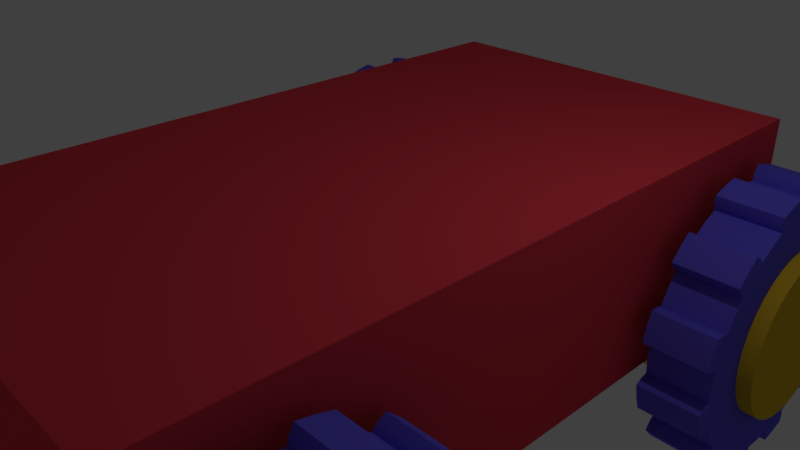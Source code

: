 # Source: CubeCar.blend  (saved by Blender 2.78.0; exported with 4.5.12 LTS)
import bpy
from mathutils import Matrix  # noqa: F401  (used for matrix-valued properties, if any)

bpy.ops.wm.read_factory_settings(use_empty=True)
scene = bpy.context.scene
scene.name = 'Scene'

# ---- collections
col_collection_1 = bpy.data.collections.new('Collection 1'); scene.collection.children.link(col_collection_1)

# ---- materials (node trees are filled in below, after node groups)
mat_material = bpy.data.materials.new('Material')
mat_material.alpha_threshold = 0.0
mat_material.roughness = 0.5
mat_material.line_color = (0.0, 0.0, 0.0, 1.0)
mat_material_002 = bpy.data.materials.new('Material.002')
mat_material_002.alpha_threshold = 0.0
mat_material_002.roughness = 0.5
mat_material_001 = bpy.data.materials.new('Material.001')
mat_material_001.alpha_threshold = 0.0
mat_material_001.roughness = 0.5

# ---- material node trees
mat_material.use_nodes = True; mat_material.node_tree.nodes.clear()
_N = mat_material.node_tree.nodes; _L = mat_material.node_tree.links
n0 = _N.new('ShaderNodeOutputMaterial'); n0.name = 'Material Output'; n0.location = (300, 300)
n1 = _N.new('ShaderNodeBsdfDiffuse'); n1.name = 'Diffuse BSDF'; n1.location = (10, 300)
n1.inputs[0].default_value = (0.8, 0.05414, 0.07534, 1.0)
_L.new(n1.outputs[0], n0.inputs[0])
n0.is_active_output = True
mat_material_002.use_nodes = True; mat_material_002.node_tree.nodes.clear()
_N = mat_material_002.node_tree.nodes; _L = mat_material_002.node_tree.links
n0 = _N.new('ShaderNodeOutputMaterial'); n0.name = 'Material Output'; n0.location = (300, 300)
n1 = _N.new('ShaderNodeBsdfDiffuse'); n1.name = 'Diffuse BSDF'; n1.location = (10, 300)
n1.inputs[0].default_value = (0.8, 0.5119, 0.02959, 1.0)
_L.new(n1.outputs[0], n0.inputs[0])
n0.is_active_output = True
mat_material_001.use_nodes = True; mat_material_001.node_tree.nodes.clear()
_N = mat_material_001.node_tree.nodes; _L = mat_material_001.node_tree.links
n0 = _N.new('ShaderNodeOutputMaterial'); n0.name = 'Material Output'; n0.location = (300, 300)
n1 = _N.new('ShaderNodeBsdfDiffuse'); n1.name = 'Diffuse BSDF'; n1.location = (10, 300)
n1.inputs[0].default_value = (0.1307, 0.1102, 0.8, 1.0)
_L.new(n1.outputs[0], n0.inputs[0])
n0.is_active_output = True

# ---- world
world_world = bpy.data.worlds.new('World'); scene.world = world_world
world_world.color = (0.05088, 0.05088, 0.05088)
world_world.use_sun_shadow = False
world_world.sun_shadow_jitter_overblur = 0.0
world_world.cycles.sampling_method = 'MANUAL'

# ---- cameras
cam_camera = bpy.data.cameras.new('Camera')
cam_camera.clip_end = 100.0
cam_camera.lens = 35.0
cam_camera.sensor_width = 32.0
cam_camera.sensor_height = 18.0
cam_camera.ortho_scale = 7.314
cam_camera.dof.focus_distance = 0.0

# ---- lights
light_lamp = bpy.data.lights.new('Lamp', 'POINT')
light_lamp.transmission_factor = 0.0
light_lamp.cutoff_distance = 30.0
light_lamp.energy = 100.0
light_lamp.shadow_buffer_clip_start = 1.001
light_lamp.shadow_soft_size = 0.1
light_lamp.shadow_maximum_resolution = 0.006
light_lamp.use_absolute_resolution = True

# ---- meshes
me_cube = bpy.data.meshes.new('Cube')
me_cube.from_pydata([(2.812, 5.0, -1.335), (2.812, -5.0, -1.335), (-2.812, -5.0, -1.335), (-2.812, 5.0, -1.335), (2.812, 5.0, 1.335), (2.812, -5.0, 1.335), (-2.812, -5.0, 1.335), (-2.812, 5.0, 1.335)], [], [(0, 1, 2, 3), (4, 7, 6, 5), (0, 4, 5, 1), (1, 5, 6, 2), (2, 6, 7, 3), (4, 0, 3, 7)])
me_cube.materials.append(mat_material)
me_cube.use_remesh_preserve_volume = False
me_cube.use_remesh_preserve_attributes = False
me_cube.use_mirror_vertex_groups = False
me_cube.update()
me_cylinder_002 = bpy.data.meshes.new('Cylinder.002')
me_cylinder_002.from_pydata([(-4.107, 1.179, 2.441e-08), (4.107, 1.179, -1.161e-07), (-4.107, 1.156, -0.2299), (4.107, 1.156, -0.2299), (-4.107, 1.089, -0.451), (4.107, 1.089, -0.451), (-4.107, 0.98, -0.6548), (4.107, 0.98, -0.6548), (-4.107, 0.8334, -0.8334), (4.107, 0.8334, -0.8334), (-4.107, 0.6548, -0.98), (4.107, 0.6548, -0.98), (-4.107, 0.4511, -1.089), (4.107, 0.4511, -1.089), (-4.107, 0.2299, -1.156), (4.107, 0.2299, -1.156), (-4.107, 2.514e-06, -1.179), (4.107, 2.514e-06, -1.179), (-4.107, -0.2299, -1.156), (4.107, -0.2299, -1.156), (-4.107, -0.451, -1.089), (4.107, -0.451, -1.089), (-4.107, -0.6548, -0.98), (4.107, -0.6548, -0.98), (-4.107, -0.8334, -0.8334), (4.107, -0.8334, -0.8334), (-4.107, -0.98, -0.6548), (4.107, -0.98, -0.6548), (-4.107, -1.089, -0.451), (4.107, -1.089, -0.451), (-4.107, -1.156, -0.2299), (4.107, -1.156, -0.2299), (-4.107, -1.179, 4.459e-07), (4.107, -1.179, 3.054e-07), (-4.107, -1.156, 0.2299), (4.107, -1.156, 0.2299), (-4.107, -1.089, 0.4511), (4.107, -1.089, 0.451), (-4.107, -0.98, 0.6548), (4.107, -0.98, 0.6548), (-4.107, -0.8334, 0.8334), (4.107, -0.8334, 0.8334), (-4.107, -0.6548, 0.98), (4.107, -0.6548, 0.98), (-4.107, -0.451, 1.089), (4.107, -0.451, 1.089), (-4.107, -0.2299, 1.156), (4.107, -0.2299, 1.156), (-4.107, 3.563e-06, 1.179), (4.107, 3.563e-06, 1.179), (-4.107, 0.2299, 1.156), (4.107, 0.2299, 1.156), (-4.107, 0.4511, 1.089), (4.107, 0.4511, 1.089), (-4.107, 0.6548, 0.98), (4.107, 0.6548, 0.98), (-4.107, 0.8334, 0.8334), (4.107, 0.8334, 0.8334), (-4.107, 0.98, 0.6548), (4.107, 0.98, 0.6548), (-4.107, 1.089, 0.451), (4.107, 1.089, 0.451), (-4.107, 1.156, 0.2299), (4.107, 1.156, 0.2299)], [], [(0, 1, 3, 2), (2, 3, 5, 4), (4, 5, 7, 6), (6, 7, 9, 8), (8, 9, 11, 10), (10, 11, 13, 12), (12, 13, 15, 14), (14, 15, 17, 16), (16, 17, 19, 18), (18, 19, 21, 20), (20, 21, 23, 22), (22, 23, 25, 24), (24, 25, 27, 26), (26, 27, 29, 28), (28, 29, 31, 30), (30, 31, 33, 32), (32, 33, 35, 34), (34, 35, 37, 36), (36, 37, 39, 38), (38, 39, 41, 40), (40, 41, 43, 42), (42, 43, 45, 44), (44, 45, 47, 46), (46, 47, 49, 48), (48, 49, 51, 50), (50, 51, 53, 52), (52, 53, 55, 54), (54, 55, 57, 56), (56, 57, 59, 58), (58, 59, 61, 60), (3, 1, 63, 61, 59, 57, 55, 53, 51, 49, 47, 45, 43, 41, 39, 37, 35, 33, 31, 29, 27, 25, 23, 21, 19, 17, 15, 13, 11, 9, 7, 5), (60, 61, 63, 62), (62, 63, 1, 0), (0, 2, 4, 6, 8, 10, 12, 14, 16, 18, 20, 22, 24, 26, 28, 30, 32, 34, 36, 38, 40, 42, 44, 46, 48, 50, 52, 54, 56, 58, 60, 62)])
me_cylinder_002.polygons.foreach_set('use_smooth', [True] * 34)
me_cylinder_002.materials.append(mat_material_002)
me_cylinder_002.use_remesh_preserve_volume = False
me_cylinder_002.use_remesh_preserve_attributes = False
me_cylinder_002.use_mirror_vertex_groups = False
me_cylinder_002.update()
me_gear_005 = bpy.data.meshes.new('Gear.005')
me_gear_005.from_pydata([(-0.4342, 8.941e-07, -1.151), (-0.4342, 0.1503, -1.142), (-0.4342, 0.298, -1.112), (-0.4342, 0.4406, -1.064), (-0.4342, 8.941e-07, -1.812), (-0.4342, 0.2365, -1.796), (-0.4342, 0.469, -1.75), (-0.4342, 0.6934, -1.674), (-0.4342, 0.2464, -1.871), (-0.4342, 0.4885, -1.823), (-0.4342, 0.7223, -1.744), (-0.4342, 0.3112, -1.996), (-0.4342, 0.5227, -1.951), (-0.4342, 0.7282, -1.884), (0.4342, 8.941e-07, -1.151), (0.4342, 0.1503, -1.142), (0.4342, 0.298, -1.112), (0.4342, 0.4406, -1.064), (0.4342, 8.941e-07, -1.812), (0.4342, 0.2365, -1.796), (0.4342, 0.469, -1.75), (0.4342, 0.6934, -1.674), (0.4342, 0.2464, -1.871), (0.4342, 0.4885, -1.823), (0.4342, 0.7223, -1.744), (0.4342, 0.3112, -1.996), (0.4342, 0.5227, -1.951), (0.4342, 0.7282, -1.884), (-0.4342, 0.5757, -0.9971), (-0.4342, 0.7009, -0.9134), (-0.4342, 0.8141, -0.8141), (-0.4342, 0.9134, -0.7009), (-0.4342, 0.906, -1.569), (-0.4342, 1.103, -1.438), (-0.4342, 1.281, -1.281), (-0.4342, 1.438, -1.103), (-0.4342, 1.149, -1.497), (-0.4342, 1.335, -1.335), (-0.4342, 1.497, -1.149), (-0.4342, 1.267, -1.573), (-0.4342, 1.428, -1.428), (-0.4342, 1.573, -1.267), (0.4342, 0.5757, -0.9971), (0.4342, 0.7009, -0.9134), (0.4342, 0.8141, -0.8141), (0.4342, 0.9134, -0.7009), (0.4342, 0.906, -1.569), (0.4342, 1.103, -1.438), (0.4342, 1.281, -1.281), (0.4342, 1.438, -1.103), (0.4342, 1.149, -1.497), (0.4342, 1.335, -1.335), (0.4342, 1.497, -1.149), (0.4342, 1.267, -1.573), (0.4342, 1.428, -1.428), (0.4342, 1.573, -1.267), (-0.4342, 0.9971, -0.5757), (-0.4342, 1.064, -0.4406), (-0.4342, 1.112, -0.298), (-0.4342, 1.142, -0.1503), (-0.4342, 1.569, -0.906), (-0.4342, 1.674, -0.6934), (-0.4342, 1.75, -0.469), (-0.4342, 1.796, -0.2365), (-0.4342, 1.744, -0.7223), (-0.4342, 1.823, -0.4885), (-0.4342, 1.871, -0.2464), (-0.4342, 1.884, -0.7282), (-0.4342, 1.951, -0.5227), (-0.4342, 1.996, -0.3112), (0.4342, 0.9971, -0.5757), (0.4342, 1.064, -0.4406), (0.4342, 1.112, -0.298), (0.4342, 1.142, -0.1503), (0.4342, 1.569, -0.906), (0.4342, 1.674, -0.6934), (0.4342, 1.75, -0.469), (0.4342, 1.796, -0.2365), (0.4342, 1.744, -0.7223), (0.4342, 1.823, -0.4885), (0.4342, 1.871, -0.2464), (0.4342, 1.884, -0.7282), (0.4342, 1.951, -0.5227), (0.4342, 1.996, -0.3112), (-0.4342, 1.151, 7.451e-08), (-0.4342, 1.142, 0.1503), (-0.4342, 1.112, 0.298), (-0.4342, 1.064, 0.4406), (-0.4342, 1.812, 7.451e-08), (-0.4342, 1.796, 0.2365), (-0.4342, 1.75, 0.469), (-0.4342, 1.674, 0.6934), (-0.4342, 1.871, 0.2464), (-0.4342, 1.823, 0.4885), (-0.4342, 1.744, 0.7223), (-0.4342, 1.996, 0.3112), (-0.4342, 1.951, 0.5227), (-0.4342, 1.884, 0.7282), (0.4342, 1.151, 7.451e-08), (0.4342, 1.142, 0.1503), (0.4342, 1.112, 0.298), (0.4342, 1.064, 0.4406), (0.4342, 1.812, 7.451e-08), (0.4342, 1.796, 0.2365), (0.4342, 1.75, 0.469), (0.4342, 1.674, 0.6934), (0.4342, 1.871, 0.2464), (0.4342, 1.823, 0.4885), (0.4342, 1.744, 0.7223), (0.4342, 1.996, 0.3112), (0.4342, 1.951, 0.5227), (0.4342, 1.884, 0.7282), (-0.4342, 0.9971, 0.5757), (-0.4342, 0.9134, 0.7009), (-0.4342, 0.8141, 0.8141), (-0.4342, 0.7009, 0.9134), (-0.4342, 1.569, 0.906), (-0.4342, 1.438, 1.103), (-0.4342, 1.281, 1.281), (-0.4342, 1.103, 1.438), (-0.4342, 1.497, 1.149), (-0.4342, 1.335, 1.335), (-0.4342, 1.149, 1.497), (-0.4342, 1.573, 1.267), (-0.4342, 1.428, 1.428), (-0.4342, 1.267, 1.573), (0.4342, 0.9971, 0.5757), (0.4342, 0.9134, 0.7009), (0.4342, 0.8141, 0.8141), (0.4342, 0.7009, 0.9134), (0.4342, 1.569, 0.906), (0.4342, 1.438, 1.103), (0.4342, 1.281, 1.281), (0.4342, 1.103, 1.438), (0.4342, 1.497, 1.149), (0.4342, 1.335, 1.335), (0.4342, 1.149, 1.497), (0.4342, 1.573, 1.267), (0.4342, 1.428, 1.428), (0.4342, 1.267, 1.573), (-0.4342, 0.5757, 0.9971), (-0.4342, 0.4406, 1.064), (-0.4342, 0.298, 1.112), (-0.4342, 0.1503, 1.142), (-0.4342, 0.906, 1.569), (-0.4342, 0.6934, 1.674), (-0.4342, 0.469, 1.75), (-0.4342, 0.2365, 1.796), (-0.4342, 0.7223, 1.744), (-0.4342, 0.4885, 1.823), (-0.4342, 0.2464, 1.871), (-0.4342, 0.7282, 1.884), (-0.4342, 0.5227, 1.951), (-0.4342, 0.3112, 1.996), (0.4342, 0.5757, 0.9971), (0.4342, 0.4406, 1.064), (0.4342, 0.298, 1.112), (0.4342, 0.1503, 1.142), (0.4342, 0.906, 1.569), (0.4342, 0.6934, 1.674), (0.4342, 0.469, 1.75), (0.4342, 0.2365, 1.796), (0.4342, 0.7223, 1.744), (0.4342, 0.4885, 1.823), (0.4342, 0.2464, 1.871), (0.4342, 0.7282, 1.884), (0.4342, 0.5227, 1.951), (0.4342, 0.3112, 1.996), (-0.4342, 8.941e-07, 1.151), (-0.4342, -0.1503, 1.142), (-0.4342, -0.298, 1.112), (-0.4342, -0.4406, 1.064), (-0.4342, 8.941e-07, 1.812), (-0.4342, -0.2365, 1.796), (-0.4342, -0.469, 1.75), (-0.4342, -0.6934, 1.674), (-0.4342, -0.2464, 1.871), (-0.4342, -0.4885, 1.823), (-0.4342, -0.7223, 1.744), (-0.4342, -0.3112, 1.996), (-0.4342, -0.5227, 1.951), (-0.4342, -0.7282, 1.884), (0.4342, 8.941e-07, 1.151), (0.4342, -0.1503, 1.142), (0.4342, -0.298, 1.112), (0.4342, -0.4406, 1.064), (0.4342, 8.941e-07, 1.812), (0.4342, -0.2365, 1.796), (0.4342, -0.469, 1.75), (0.4342, -0.6934, 1.674), (0.4342, -0.2464, 1.871), (0.4342, -0.4885, 1.823), (0.4342, -0.7223, 1.744), (0.4342, -0.3112, 1.996), (0.4342, -0.5227, 1.951), (0.4342, -0.7282, 1.884), (-0.4342, -0.5757, 0.9971), (-0.4342, -0.7009, 0.9134), (-0.4342, -0.8141, 0.8141), (-0.4342, -0.9134, 0.7009), (-0.4342, -0.906, 1.569), (-0.4342, -1.103, 1.438), (-0.4342, -1.281, 1.281), (-0.4342, -1.438, 1.103), (-0.4342, -1.149, 1.497), (-0.4342, -1.335, 1.335), (-0.4342, -1.497, 1.149), (-0.4342, -1.267, 1.573), (-0.4342, -1.428, 1.428), (-0.4342, -1.573, 1.267), (0.4342, -0.5757, 0.9971), (0.4342, -0.7009, 0.9134), (0.4342, -0.8141, 0.8141), (0.4342, -0.9134, 0.7009), (0.4342, -0.906, 1.569), (0.4342, -1.103, 1.438), (0.4342, -1.281, 1.281), (0.4342, -1.438, 1.103), (0.4342, -1.149, 1.497), (0.4342, -1.335, 1.335), (0.4342, -1.497, 1.149), (0.4342, -1.267, 1.573), (0.4342, -1.428, 1.428), (0.4342, -1.573, 1.267), (-0.4342, -0.9971, 0.5757), (-0.4342, -1.064, 0.4406), (-0.4342, -1.112, 0.298), (-0.4342, -1.142, 0.1503), (-0.4342, -1.569, 0.906), (-0.4342, -1.674, 0.6934), (-0.4342, -1.75, 0.469), (-0.4342, -1.796, 0.2365), (-0.4342, -1.744, 0.7223), (-0.4342, -1.823, 0.4885), (-0.4342, -1.871, 0.2464), (-0.4342, -1.884, 0.7282), (-0.4342, -1.951, 0.5227), (-0.4342, -1.996, 0.3112), (0.4342, -0.9971, 0.5757), (0.4342, -1.064, 0.4406), (0.4342, -1.112, 0.298), (0.4342, -1.142, 0.1503), (0.4342, -1.569, 0.906), (0.4342, -1.674, 0.6934), (0.4342, -1.75, 0.469), (0.4342, -1.796, 0.2365), (0.4342, -1.744, 0.7223), (0.4342, -1.823, 0.4885), (0.4342, -1.871, 0.2464), (0.4342, -1.884, 0.7282), (0.4342, -1.951, 0.5227), (0.4342, -1.996, 0.3112), (-0.4342, -1.151, 7.451e-08), (-0.4342, -1.142, -0.1503), (-0.4342, -1.112, -0.298), (-0.4342, -1.064, -0.4406), (-0.4342, -1.812, 7.451e-08), (-0.4342, -1.796, -0.2365), (-0.4342, -1.75, -0.469), (-0.4342, -1.674, -0.6934), (-0.4342, -1.871, -0.2464), (-0.4342, -1.823, -0.4885), (-0.4342, -1.744, -0.7223), (-0.4342, -1.996, -0.3112), (-0.4342, -1.951, -0.5227), (-0.4342, -1.884, -0.7282), (0.4342, -1.151, 7.451e-08), (0.4342, -1.142, -0.1503), (0.4342, -1.112, -0.298), (0.4342, -1.064, -0.4406), (0.4342, -1.812, 7.451e-08), (0.4342, -1.796, -0.2365), (0.4342, -1.75, -0.469), (0.4342, -1.674, -0.6934), (0.4342, -1.871, -0.2464), (0.4342, -1.823, -0.4885), (0.4342, -1.744, -0.7223), (0.4342, -1.996, -0.3112), (0.4342, -1.951, -0.5227), (0.4342, -1.884, -0.7282), (-0.4342, -0.9971, -0.5757), (-0.4342, -0.9134, -0.7009), (-0.4342, -0.8141, -0.8141), (-0.4342, -0.7009, -0.9134), (-0.4342, -1.569, -0.906), (-0.4342, -1.438, -1.103), (-0.4342, -1.281, -1.281), (-0.4342, -1.103, -1.438), (-0.4342, -1.497, -1.149), (-0.4342, -1.335, -1.335), (-0.4342, -1.149, -1.497), (-0.4342, -1.573, -1.267), (-0.4342, -1.428, -1.428), (-0.4342, -1.267, -1.573), (0.4342, -0.9971, -0.5757), (0.4342, -0.9134, -0.7009), (0.4342, -0.8141, -0.8141), (0.4342, -0.7009, -0.9134), (0.4342, -1.569, -0.906), (0.4342, -1.438, -1.103), (0.4342, -1.281, -1.281), (0.4342, -1.103, -1.438), (0.4342, -1.497, -1.149), (0.4342, -1.335, -1.335), (0.4342, -1.149, -1.497), (0.4342, -1.573, -1.267), (0.4342, -1.428, -1.428), (0.4342, -1.267, -1.573), (-0.4342, -0.5757, -0.9971), (-0.4342, -0.4406, -1.064), (-0.4342, -0.298, -1.112), (-0.4342, -0.1503, -1.142), (-0.4342, -0.906, -1.569), (-0.4342, -0.6934, -1.674), (-0.4342, -0.469, -1.75), (-0.4342, -0.2365, -1.796), (-0.4342, -0.7223, -1.744), (-0.4342, -0.4885, -1.823), (-0.4342, -0.2464, -1.871), (-0.4342, -0.7282, -1.884), (-0.4342, -0.5227, -1.951), (-0.4342, -0.3112, -1.996), (0.4342, -0.5757, -0.9971), (0.4342, -0.4406, -1.064), (0.4342, -0.298, -1.112), (0.4342, -0.1503, -1.142), (0.4342, -0.906, -1.569), (0.4342, -0.6934, -1.674), (0.4342, -0.469, -1.75), (0.4342, -0.2365, -1.796), (0.4342, -0.7223, -1.744), (0.4342, -0.4885, -1.823), (0.4342, -0.2464, -1.871), (0.4342, -0.7282, -1.884), (0.4342, -0.5227, -1.951), (0.4342, -0.3112, -1.996)], [], [(4, 0, 1, 5), (5, 1, 2, 6), (6, 2, 3, 7), (8, 5, 6, 9), (9, 6, 7, 10), (11, 8, 9, 12), (12, 9, 10, 13), (14, 18, 19, 15), (15, 19, 20, 16), (16, 20, 21, 17), (19, 22, 23, 20), (20, 23, 24, 21), (22, 25, 26, 23), (23, 26, 27, 24), (18, 4, 5, 19), (19, 5, 8, 22), (22, 8, 11, 25), (25, 11, 12, 26), (26, 12, 13, 27), (27, 13, 10, 24), (24, 10, 7, 21), (32, 28, 29, 33), (33, 29, 30, 34), (34, 30, 31, 35), (36, 33, 34, 37), (37, 34, 35, 38), (39, 36, 37, 40), (40, 37, 38, 41), (42, 46, 47, 43), (43, 47, 48, 44), (44, 48, 49, 45), (47, 50, 51, 48), (48, 51, 52, 49), (50, 53, 54, 51), (51, 54, 55, 52), (46, 32, 33, 47), (47, 33, 36, 50), (50, 36, 39, 53), (53, 39, 40, 54), (54, 40, 41, 55), (55, 41, 38, 52), (52, 38, 35, 49), (3, 28, 32, 7), (7, 32, 46, 21), (21, 46, 42, 17), (60, 56, 57, 61), (61, 57, 58, 62), (62, 58, 59, 63), (64, 61, 62, 65), (65, 62, 63, 66), (67, 64, 65, 68), (68, 65, 66, 69), (70, 74, 75, 71), (71, 75, 76, 72), (72, 76, 77, 73), (75, 78, 79, 76), (76, 79, 80, 77), (78, 81, 82, 79), (79, 82, 83, 80), (74, 60, 61, 75), (75, 61, 64, 78), (78, 64, 67, 81), (81, 67, 68, 82), (82, 68, 69, 83), (83, 69, 66, 80), (80, 66, 63, 77), (31, 56, 60, 35), (35, 60, 74, 49), (49, 74, 70, 45), (88, 84, 85, 89), (89, 85, 86, 90), (90, 86, 87, 91), (92, 89, 90, 93), (93, 90, 91, 94), (95, 92, 93, 96), (96, 93, 94, 97), (98, 102, 103, 99), (99, 103, 104, 100), (100, 104, 105, 101), (103, 106, 107, 104), (104, 107, 108, 105), (106, 109, 110, 107), (107, 110, 111, 108), (102, 88, 89, 103), (103, 89, 92, 106), (106, 92, 95, 109), (109, 95, 96, 110), (110, 96, 97, 111), (111, 97, 94, 108), (108, 94, 91, 105), (59, 84, 88, 63), (63, 88, 102, 77), (77, 102, 98, 73), (116, 112, 113, 117), (117, 113, 114, 118), (118, 114, 115, 119), (120, 117, 118, 121), (121, 118, 119, 122), (123, 120, 121, 124), (124, 121, 122, 125), (126, 130, 131, 127), (127, 131, 132, 128), (128, 132, 133, 129), (131, 134, 135, 132), (132, 135, 136, 133), (134, 137, 138, 135), (135, 138, 139, 136), (130, 116, 117, 131), (131, 117, 120, 134), (134, 120, 123, 137), (137, 123, 124, 138), (138, 124, 125, 139), (139, 125, 122, 136), (136, 122, 119, 133), (87, 112, 116, 91), (91, 116, 130, 105), (105, 130, 126, 101), (144, 140, 141, 145), (145, 141, 142, 146), (146, 142, 143, 147), (148, 145, 146, 149), (149, 146, 147, 150), (151, 148, 149, 152), (152, 149, 150, 153), (154, 158, 159, 155), (155, 159, 160, 156), (156, 160, 161, 157), (159, 162, 163, 160), (160, 163, 164, 161), (162, 165, 166, 163), (163, 166, 167, 164), (158, 144, 145, 159), (159, 145, 148, 162), (162, 148, 151, 165), (165, 151, 152, 166), (166, 152, 153, 167), (167, 153, 150, 164), (164, 150, 147, 161), (115, 140, 144, 119), (119, 144, 158, 133), (133, 158, 154, 129), (172, 168, 169, 173), (173, 169, 170, 174), (174, 170, 171, 175), (176, 173, 174, 177), (177, 174, 175, 178), (179, 176, 177, 180), (180, 177, 178, 181), (182, 186, 187, 183), (183, 187, 188, 184), (184, 188, 189, 185), (187, 190, 191, 188), (188, 191, 192, 189), (190, 193, 194, 191), (191, 194, 195, 192), (186, 172, 173, 187), (187, 173, 176, 190), (190, 176, 179, 193), (193, 179, 180, 194), (194, 180, 181, 195), (195, 181, 178, 192), (192, 178, 175, 189), (143, 168, 172, 147), (147, 172, 186, 161), (161, 186, 182, 157), (200, 196, 197, 201), (201, 197, 198, 202), (202, 198, 199, 203), (204, 201, 202, 205), (205, 202, 203, 206), (207, 204, 205, 208), (208, 205, 206, 209), (210, 214, 215, 211), (211, 215, 216, 212), (212, 216, 217, 213), (215, 218, 219, 216), (216, 219, 220, 217), (218, 221, 222, 219), (219, 222, 223, 220), (214, 200, 201, 215), (215, 201, 204, 218), (218, 204, 207, 221), (221, 207, 208, 222), (222, 208, 209, 223), (223, 209, 206, 220), (220, 206, 203, 217), (171, 196, 200, 175), (175, 200, 214, 189), (189, 214, 210, 185), (228, 224, 225, 229), (229, 225, 226, 230), (230, 226, 227, 231), (232, 229, 230, 233), (233, 230, 231, 234), (235, 232, 233, 236), (236, 233, 234, 237), (238, 242, 243, 239), (239, 243, 244, 240), (240, 244, 245, 241), (243, 246, 247, 244), (244, 247, 248, 245), (246, 249, 250, 247), (247, 250, 251, 248), (242, 228, 229, 243), (243, 229, 232, 246), (246, 232, 235, 249), (249, 235, 236, 250), (250, 236, 237, 251), (251, 237, 234, 248), (248, 234, 231, 245), (199, 224, 228, 203), (203, 228, 242, 217), (217, 242, 238, 213), (256, 252, 253, 257), (257, 253, 254, 258), (258, 254, 255, 259), (260, 257, 258, 261), (261, 258, 259, 262), (263, 260, 261, 264), (264, 261, 262, 265), (266, 270, 271, 267), (267, 271, 272, 268), (268, 272, 273, 269), (271, 274, 275, 272), (272, 275, 276, 273), (274, 277, 278, 275), (275, 278, 279, 276), (270, 256, 257, 271), (271, 257, 260, 274), (274, 260, 263, 277), (277, 263, 264, 278), (278, 264, 265, 279), (279, 265, 262, 276), (276, 262, 259, 273), (227, 252, 256, 231), (231, 256, 270, 245), (245, 270, 266, 241), (284, 280, 281, 285), (285, 281, 282, 286), (286, 282, 283, 287), (288, 285, 286, 289), (289, 286, 287, 290), (291, 288, 289, 292), (292, 289, 290, 293), (294, 298, 299, 295), (295, 299, 300, 296), (296, 300, 301, 297), (299, 302, 303, 300), (300, 303, 304, 301), (302, 305, 306, 303), (303, 306, 307, 304), (298, 284, 285, 299), (299, 285, 288, 302), (302, 288, 291, 305), (305, 291, 292, 306), (306, 292, 293, 307), (307, 293, 290, 304), (304, 290, 287, 301), (255, 280, 284, 259), (259, 284, 298, 273), (273, 298, 294, 269), (312, 308, 309, 313), (313, 309, 310, 314), (314, 310, 311, 315), (316, 313, 314, 317), (317, 314, 315, 318), (319, 316, 317, 320), (320, 317, 318, 321), (322, 326, 327, 323), (323, 327, 328, 324), (324, 328, 329, 325), (327, 330, 331, 328), (328, 331, 332, 329), (330, 333, 334, 331), (331, 334, 335, 332), (326, 312, 313, 327), (327, 313, 316, 330), (330, 316, 319, 333), (333, 319, 320, 334), (334, 320, 321, 335), (335, 321, 318, 332), (332, 318, 315, 329), (283, 308, 312, 287), (287, 312, 326, 301), (301, 326, 322, 297), (311, 0, 4, 315), (315, 4, 18, 329), (329, 18, 14, 325)])
me_gear_005.polygons.foreach_set('use_smooth', [True] * 288)
me_gear_005.materials.append(mat_material_001)
me_gear_005.use_remesh_preserve_volume = False
me_gear_005.use_remesh_preserve_attributes = False
me_gear_005.use_mirror_vertex_groups = False
me_gear_005.update()
me_gear_004 = bpy.data.meshes.new('Gear.004')
me_gear_004.from_pydata([(-0.4342, 8.941e-07, -1.151), (-0.4342, 0.1503, -1.142), (-0.4342, 0.298, -1.112), (-0.4342, 0.4406, -1.064), (-0.4342, 8.941e-07, -1.812), (-0.4342, 0.2365, -1.796), (-0.4342, 0.469, -1.75), (-0.4342, 0.6934, -1.674), (-0.4342, 0.2464, -1.871), (-0.4342, 0.4885, -1.823), (-0.4342, 0.7223, -1.744), (-0.4342, 0.3112, -1.996), (-0.4342, 0.5227, -1.951), (-0.4342, 0.7282, -1.884), (0.4342, 8.941e-07, -1.151), (0.4342, 0.1503, -1.142), (0.4342, 0.298, -1.112), (0.4342, 0.4406, -1.064), (0.4342, 8.941e-07, -1.812), (0.4342, 0.2365, -1.796), (0.4342, 0.469, -1.75), (0.4342, 0.6934, -1.674), (0.4342, 0.2464, -1.871), (0.4342, 0.4885, -1.823), (0.4342, 0.7223, -1.744), (0.4342, 0.3112, -1.996), (0.4342, 0.5227, -1.951), (0.4342, 0.7282, -1.884), (-0.4342, 0.5757, -0.9971), (-0.4342, 0.7009, -0.9134), (-0.4342, 0.8141, -0.8141), (-0.4342, 0.9134, -0.7009), (-0.4342, 0.906, -1.569), (-0.4342, 1.103, -1.438), (-0.4342, 1.281, -1.281), (-0.4342, 1.438, -1.103), (-0.4342, 1.149, -1.497), (-0.4342, 1.335, -1.335), (-0.4342, 1.497, -1.149), (-0.4342, 1.267, -1.573), (-0.4342, 1.428, -1.428), (-0.4342, 1.573, -1.267), (0.4342, 0.5757, -0.9971), (0.4342, 0.7009, -0.9134), (0.4342, 0.8141, -0.8141), (0.4342, 0.9134, -0.7009), (0.4342, 0.906, -1.569), (0.4342, 1.103, -1.438), (0.4342, 1.281, -1.281), (0.4342, 1.438, -1.103), (0.4342, 1.149, -1.497), (0.4342, 1.335, -1.335), (0.4342, 1.497, -1.149), (0.4342, 1.267, -1.573), (0.4342, 1.428, -1.428), (0.4342, 1.573, -1.267), (-0.4342, 0.9971, -0.5757), (-0.4342, 1.064, -0.4406), (-0.4342, 1.112, -0.298), (-0.4342, 1.142, -0.1503), (-0.4342, 1.569, -0.906), (-0.4342, 1.674, -0.6934), (-0.4342, 1.75, -0.469), (-0.4342, 1.796, -0.2365), (-0.4342, 1.744, -0.7223), (-0.4342, 1.823, -0.4885), (-0.4342, 1.871, -0.2464), (-0.4342, 1.884, -0.7282), (-0.4342, 1.951, -0.5227), (-0.4342, 1.996, -0.3112), (0.4342, 0.9971, -0.5757), (0.4342, 1.064, -0.4406), (0.4342, 1.112, -0.298), (0.4342, 1.142, -0.1503), (0.4342, 1.569, -0.906), (0.4342, 1.674, -0.6934), (0.4342, 1.75, -0.469), (0.4342, 1.796, -0.2365), (0.4342, 1.744, -0.7223), (0.4342, 1.823, -0.4885), (0.4342, 1.871, -0.2464), (0.4342, 1.884, -0.7282), (0.4342, 1.951, -0.5227), (0.4342, 1.996, -0.3112), (-0.4342, 1.151, 7.451e-08), (-0.4342, 1.142, 0.1503), (-0.4342, 1.112, 0.298), (-0.4342, 1.064, 0.4406), (-0.4342, 1.812, 7.451e-08), (-0.4342, 1.796, 0.2365), (-0.4342, 1.75, 0.469), (-0.4342, 1.674, 0.6934), (-0.4342, 1.871, 0.2464), (-0.4342, 1.823, 0.4885), (-0.4342, 1.744, 0.7223), (-0.4342, 1.996, 0.3112), (-0.4342, 1.951, 0.5227), (-0.4342, 1.884, 0.7282), (0.4342, 1.151, 7.451e-08), (0.4342, 1.142, 0.1503), (0.4342, 1.112, 0.298), (0.4342, 1.064, 0.4406), (0.4342, 1.812, 7.451e-08), (0.4342, 1.796, 0.2365), (0.4342, 1.75, 0.469), (0.4342, 1.674, 0.6934), (0.4342, 1.871, 0.2464), (0.4342, 1.823, 0.4885), (0.4342, 1.744, 0.7223), (0.4342, 1.996, 0.3112), (0.4342, 1.951, 0.5227), (0.4342, 1.884, 0.7282), (-0.4342, 0.9971, 0.5757), (-0.4342, 0.9134, 0.7009), (-0.4342, 0.8141, 0.8141), (-0.4342, 0.7009, 0.9134), (-0.4342, 1.569, 0.906), (-0.4342, 1.438, 1.103), (-0.4342, 1.281, 1.281), (-0.4342, 1.103, 1.438), (-0.4342, 1.497, 1.149), (-0.4342, 1.335, 1.335), (-0.4342, 1.149, 1.497), (-0.4342, 1.573, 1.267), (-0.4342, 1.428, 1.428), (-0.4342, 1.267, 1.573), (0.4342, 0.9971, 0.5757), (0.4342, 0.9134, 0.7009), (0.4342, 0.8141, 0.8141), (0.4342, 0.7009, 0.9134), (0.4342, 1.569, 0.906), (0.4342, 1.438, 1.103), (0.4342, 1.281, 1.281), (0.4342, 1.103, 1.438), (0.4342, 1.497, 1.149), (0.4342, 1.335, 1.335), (0.4342, 1.149, 1.497), (0.4342, 1.573, 1.267), (0.4342, 1.428, 1.428), (0.4342, 1.267, 1.573), (-0.4342, 0.5757, 0.9971), (-0.4342, 0.4406, 1.064), (-0.4342, 0.298, 1.112), (-0.4342, 0.1503, 1.142), (-0.4342, 0.906, 1.569), (-0.4342, 0.6934, 1.674), (-0.4342, 0.469, 1.75), (-0.4342, 0.2365, 1.796), (-0.4342, 0.7223, 1.744), (-0.4342, 0.4885, 1.823), (-0.4342, 0.2464, 1.871), (-0.4342, 0.7282, 1.884), (-0.4342, 0.5227, 1.951), (-0.4342, 0.3112, 1.996), (0.4342, 0.5757, 0.9971), (0.4342, 0.4406, 1.064), (0.4342, 0.298, 1.112), (0.4342, 0.1503, 1.142), (0.4342, 0.906, 1.569), (0.4342, 0.6934, 1.674), (0.4342, 0.469, 1.75), (0.4342, 0.2365, 1.796), (0.4342, 0.7223, 1.744), (0.4342, 0.4885, 1.823), (0.4342, 0.2464, 1.871), (0.4342, 0.7282, 1.884), (0.4342, 0.5227, 1.951), (0.4342, 0.3112, 1.996), (-0.4342, 8.941e-07, 1.151), (-0.4342, -0.1503, 1.142), (-0.4342, -0.298, 1.112), (-0.4342, -0.4406, 1.064), (-0.4342, 8.941e-07, 1.812), (-0.4342, -0.2365, 1.796), (-0.4342, -0.469, 1.75), (-0.4342, -0.6934, 1.674), (-0.4342, -0.2464, 1.871), (-0.4342, -0.4885, 1.823), (-0.4342, -0.7223, 1.744), (-0.4342, -0.3112, 1.996), (-0.4342, -0.5227, 1.951), (-0.4342, -0.7282, 1.884), (0.4342, 8.941e-07, 1.151), (0.4342, -0.1503, 1.142), (0.4342, -0.298, 1.112), (0.4342, -0.4406, 1.064), (0.4342, 8.941e-07, 1.812), (0.4342, -0.2365, 1.796), (0.4342, -0.469, 1.75), (0.4342, -0.6934, 1.674), (0.4342, -0.2464, 1.871), (0.4342, -0.4885, 1.823), (0.4342, -0.7223, 1.744), (0.4342, -0.3112, 1.996), (0.4342, -0.5227, 1.951), (0.4342, -0.7282, 1.884), (-0.4342, -0.5757, 0.9971), (-0.4342, -0.7009, 0.9134), (-0.4342, -0.8141, 0.8141), (-0.4342, -0.9134, 0.7009), (-0.4342, -0.906, 1.569), (-0.4342, -1.103, 1.438), (-0.4342, -1.281, 1.281), (-0.4342, -1.438, 1.103), (-0.4342, -1.149, 1.497), (-0.4342, -1.335, 1.335), (-0.4342, -1.497, 1.149), (-0.4342, -1.267, 1.573), (-0.4342, -1.428, 1.428), (-0.4342, -1.573, 1.267), (0.4342, -0.5757, 0.9971), (0.4342, -0.7009, 0.9134), (0.4342, -0.8141, 0.8141), (0.4342, -0.9134, 0.7009), (0.4342, -0.906, 1.569), (0.4342, -1.103, 1.438), (0.4342, -1.281, 1.281), (0.4342, -1.438, 1.103), (0.4342, -1.149, 1.497), (0.4342, -1.335, 1.335), (0.4342, -1.497, 1.149), (0.4342, -1.267, 1.573), (0.4342, -1.428, 1.428), (0.4342, -1.573, 1.267), (-0.4342, -0.9971, 0.5757), (-0.4342, -1.064, 0.4406), (-0.4342, -1.112, 0.298), (-0.4342, -1.142, 0.1503), (-0.4342, -1.569, 0.906), (-0.4342, -1.674, 0.6934), (-0.4342, -1.75, 0.469), (-0.4342, -1.796, 0.2365), (-0.4342, -1.744, 0.7223), (-0.4342, -1.823, 0.4885), (-0.4342, -1.871, 0.2464), (-0.4342, -1.884, 0.7282), (-0.4342, -1.951, 0.5227), (-0.4342, -1.996, 0.3112), (0.4342, -0.9971, 0.5757), (0.4342, -1.064, 0.4406), (0.4342, -1.112, 0.298), (0.4342, -1.142, 0.1503), (0.4342, -1.569, 0.906), (0.4342, -1.674, 0.6934), (0.4342, -1.75, 0.469), (0.4342, -1.796, 0.2365), (0.4342, -1.744, 0.7223), (0.4342, -1.823, 0.4885), (0.4342, -1.871, 0.2464), (0.4342, -1.884, 0.7282), (0.4342, -1.951, 0.5227), (0.4342, -1.996, 0.3112), (-0.4342, -1.151, 7.451e-08), (-0.4342, -1.142, -0.1503), (-0.4342, -1.112, -0.298), (-0.4342, -1.064, -0.4406), (-0.4342, -1.812, 7.451e-08), (-0.4342, -1.796, -0.2365), (-0.4342, -1.75, -0.469), (-0.4342, -1.674, -0.6934), (-0.4342, -1.871, -0.2464), (-0.4342, -1.823, -0.4885), (-0.4342, -1.744, -0.7223), (-0.4342, -1.996, -0.3112), (-0.4342, -1.951, -0.5227), (-0.4342, -1.884, -0.7282), (0.4342, -1.151, 7.451e-08), (0.4342, -1.142, -0.1503), (0.4342, -1.112, -0.298), (0.4342, -1.064, -0.4406), (0.4342, -1.812, 7.451e-08), (0.4342, -1.796, -0.2365), (0.4342, -1.75, -0.469), (0.4342, -1.674, -0.6934), (0.4342, -1.871, -0.2464), (0.4342, -1.823, -0.4885), (0.4342, -1.744, -0.7223), (0.4342, -1.996, -0.3112), (0.4342, -1.951, -0.5227), (0.4342, -1.884, -0.7282), (-0.4342, -0.9971, -0.5757), (-0.4342, -0.9134, -0.7009), (-0.4342, -0.8141, -0.8141), (-0.4342, -0.7009, -0.9134), (-0.4342, -1.569, -0.906), (-0.4342, -1.438, -1.103), (-0.4342, -1.281, -1.281), (-0.4342, -1.103, -1.438), (-0.4342, -1.497, -1.149), (-0.4342, -1.335, -1.335), (-0.4342, -1.149, -1.497), (-0.4342, -1.573, -1.267), (-0.4342, -1.428, -1.428), (-0.4342, -1.267, -1.573), (0.4342, -0.9971, -0.5757), (0.4342, -0.9134, -0.7009), (0.4342, -0.8141, -0.8141), (0.4342, -0.7009, -0.9134), (0.4342, -1.569, -0.906), (0.4342, -1.438, -1.103), (0.4342, -1.281, -1.281), (0.4342, -1.103, -1.438), (0.4342, -1.497, -1.149), (0.4342, -1.335, -1.335), (0.4342, -1.149, -1.497), (0.4342, -1.573, -1.267), (0.4342, -1.428, -1.428), (0.4342, -1.267, -1.573), (-0.4342, -0.5757, -0.9971), (-0.4342, -0.4406, -1.064), (-0.4342, -0.298, -1.112), (-0.4342, -0.1503, -1.142), (-0.4342, -0.906, -1.569), (-0.4342, -0.6934, -1.674), (-0.4342, -0.469, -1.75), (-0.4342, -0.2365, -1.796), (-0.4342, -0.7223, -1.744), (-0.4342, -0.4885, -1.823), (-0.4342, -0.2464, -1.871), (-0.4342, -0.7282, -1.884), (-0.4342, -0.5227, -1.951), (-0.4342, -0.3112, -1.996), (0.4342, -0.5757, -0.9971), (0.4342, -0.4406, -1.064), (0.4342, -0.298, -1.112), (0.4342, -0.1503, -1.142), (0.4342, -0.906, -1.569), (0.4342, -0.6934, -1.674), (0.4342, -0.469, -1.75), (0.4342, -0.2365, -1.796), (0.4342, -0.7223, -1.744), (0.4342, -0.4885, -1.823), (0.4342, -0.2464, -1.871), (0.4342, -0.7282, -1.884), (0.4342, -0.5227, -1.951), (0.4342, -0.3112, -1.996)], [], [(4, 0, 1, 5), (5, 1, 2, 6), (6, 2, 3, 7), (8, 5, 6, 9), (9, 6, 7, 10), (11, 8, 9, 12), (12, 9, 10, 13), (14, 18, 19, 15), (15, 19, 20, 16), (16, 20, 21, 17), (19, 22, 23, 20), (20, 23, 24, 21), (22, 25, 26, 23), (23, 26, 27, 24), (18, 4, 5, 19), (19, 5, 8, 22), (22, 8, 11, 25), (25, 11, 12, 26), (26, 12, 13, 27), (27, 13, 10, 24), (24, 10, 7, 21), (32, 28, 29, 33), (33, 29, 30, 34), (34, 30, 31, 35), (36, 33, 34, 37), (37, 34, 35, 38), (39, 36, 37, 40), (40, 37, 38, 41), (42, 46, 47, 43), (43, 47, 48, 44), (44, 48, 49, 45), (47, 50, 51, 48), (48, 51, 52, 49), (50, 53, 54, 51), (51, 54, 55, 52), (46, 32, 33, 47), (47, 33, 36, 50), (50, 36, 39, 53), (53, 39, 40, 54), (54, 40, 41, 55), (55, 41, 38, 52), (52, 38, 35, 49), (3, 28, 32, 7), (7, 32, 46, 21), (21, 46, 42, 17), (60, 56, 57, 61), (61, 57, 58, 62), (62, 58, 59, 63), (64, 61, 62, 65), (65, 62, 63, 66), (67, 64, 65, 68), (68, 65, 66, 69), (70, 74, 75, 71), (71, 75, 76, 72), (72, 76, 77, 73), (75, 78, 79, 76), (76, 79, 80, 77), (78, 81, 82, 79), (79, 82, 83, 80), (74, 60, 61, 75), (75, 61, 64, 78), (78, 64, 67, 81), (81, 67, 68, 82), (82, 68, 69, 83), (83, 69, 66, 80), (80, 66, 63, 77), (31, 56, 60, 35), (35, 60, 74, 49), (49, 74, 70, 45), (88, 84, 85, 89), (89, 85, 86, 90), (90, 86, 87, 91), (92, 89, 90, 93), (93, 90, 91, 94), (95, 92, 93, 96), (96, 93, 94, 97), (98, 102, 103, 99), (99, 103, 104, 100), (100, 104, 105, 101), (103, 106, 107, 104), (104, 107, 108, 105), (106, 109, 110, 107), (107, 110, 111, 108), (102, 88, 89, 103), (103, 89, 92, 106), (106, 92, 95, 109), (109, 95, 96, 110), (110, 96, 97, 111), (111, 97, 94, 108), (108, 94, 91, 105), (59, 84, 88, 63), (63, 88, 102, 77), (77, 102, 98, 73), (116, 112, 113, 117), (117, 113, 114, 118), (118, 114, 115, 119), (120, 117, 118, 121), (121, 118, 119, 122), (123, 120, 121, 124), (124, 121, 122, 125), (126, 130, 131, 127), (127, 131, 132, 128), (128, 132, 133, 129), (131, 134, 135, 132), (132, 135, 136, 133), (134, 137, 138, 135), (135, 138, 139, 136), (130, 116, 117, 131), (131, 117, 120, 134), (134, 120, 123, 137), (137, 123, 124, 138), (138, 124, 125, 139), (139, 125, 122, 136), (136, 122, 119, 133), (87, 112, 116, 91), (91, 116, 130, 105), (105, 130, 126, 101), (144, 140, 141, 145), (145, 141, 142, 146), (146, 142, 143, 147), (148, 145, 146, 149), (149, 146, 147, 150), (151, 148, 149, 152), (152, 149, 150, 153), (154, 158, 159, 155), (155, 159, 160, 156), (156, 160, 161, 157), (159, 162, 163, 160), (160, 163, 164, 161), (162, 165, 166, 163), (163, 166, 167, 164), (158, 144, 145, 159), (159, 145, 148, 162), (162, 148, 151, 165), (165, 151, 152, 166), (166, 152, 153, 167), (167, 153, 150, 164), (164, 150, 147, 161), (115, 140, 144, 119), (119, 144, 158, 133), (133, 158, 154, 129), (172, 168, 169, 173), (173, 169, 170, 174), (174, 170, 171, 175), (176, 173, 174, 177), (177, 174, 175, 178), (179, 176, 177, 180), (180, 177, 178, 181), (182, 186, 187, 183), (183, 187, 188, 184), (184, 188, 189, 185), (187, 190, 191, 188), (188, 191, 192, 189), (190, 193, 194, 191), (191, 194, 195, 192), (186, 172, 173, 187), (187, 173, 176, 190), (190, 176, 179, 193), (193, 179, 180, 194), (194, 180, 181, 195), (195, 181, 178, 192), (192, 178, 175, 189), (143, 168, 172, 147), (147, 172, 186, 161), (161, 186, 182, 157), (200, 196, 197, 201), (201, 197, 198, 202), (202, 198, 199, 203), (204, 201, 202, 205), (205, 202, 203, 206), (207, 204, 205, 208), (208, 205, 206, 209), (210, 214, 215, 211), (211, 215, 216, 212), (212, 216, 217, 213), (215, 218, 219, 216), (216, 219, 220, 217), (218, 221, 222, 219), (219, 222, 223, 220), (214, 200, 201, 215), (215, 201, 204, 218), (218, 204, 207, 221), (221, 207, 208, 222), (222, 208, 209, 223), (223, 209, 206, 220), (220, 206, 203, 217), (171, 196, 200, 175), (175, 200, 214, 189), (189, 214, 210, 185), (228, 224, 225, 229), (229, 225, 226, 230), (230, 226, 227, 231), (232, 229, 230, 233), (233, 230, 231, 234), (235, 232, 233, 236), (236, 233, 234, 237), (238, 242, 243, 239), (239, 243, 244, 240), (240, 244, 245, 241), (243, 246, 247, 244), (244, 247, 248, 245), (246, 249, 250, 247), (247, 250, 251, 248), (242, 228, 229, 243), (243, 229, 232, 246), (246, 232, 235, 249), (249, 235, 236, 250), (250, 236, 237, 251), (251, 237, 234, 248), (248, 234, 231, 245), (199, 224, 228, 203), (203, 228, 242, 217), (217, 242, 238, 213), (256, 252, 253, 257), (257, 253, 254, 258), (258, 254, 255, 259), (260, 257, 258, 261), (261, 258, 259, 262), (263, 260, 261, 264), (264, 261, 262, 265), (266, 270, 271, 267), (267, 271, 272, 268), (268, 272, 273, 269), (271, 274, 275, 272), (272, 275, 276, 273), (274, 277, 278, 275), (275, 278, 279, 276), (270, 256, 257, 271), (271, 257, 260, 274), (274, 260, 263, 277), (277, 263, 264, 278), (278, 264, 265, 279), (279, 265, 262, 276), (276, 262, 259, 273), (227, 252, 256, 231), (231, 256, 270, 245), (245, 270, 266, 241), (284, 280, 281, 285), (285, 281, 282, 286), (286, 282, 283, 287), (288, 285, 286, 289), (289, 286, 287, 290), (291, 288, 289, 292), (292, 289, 290, 293), (294, 298, 299, 295), (295, 299, 300, 296), (296, 300, 301, 297), (299, 302, 303, 300), (300, 303, 304, 301), (302, 305, 306, 303), (303, 306, 307, 304), (298, 284, 285, 299), (299, 285, 288, 302), (302, 288, 291, 305), (305, 291, 292, 306), (306, 292, 293, 307), (307, 293, 290, 304), (304, 290, 287, 301), (255, 280, 284, 259), (259, 284, 298, 273), (273, 298, 294, 269), (312, 308, 309, 313), (313, 309, 310, 314), (314, 310, 311, 315), (316, 313, 314, 317), (317, 314, 315, 318), (319, 316, 317, 320), (320, 317, 318, 321), (322, 326, 327, 323), (323, 327, 328, 324), (324, 328, 329, 325), (327, 330, 331, 328), (328, 331, 332, 329), (330, 333, 334, 331), (331, 334, 335, 332), (326, 312, 313, 327), (327, 313, 316, 330), (330, 316, 319, 333), (333, 319, 320, 334), (334, 320, 321, 335), (335, 321, 318, 332), (332, 318, 315, 329), (283, 308, 312, 287), (287, 312, 326, 301), (301, 326, 322, 297), (311, 0, 4, 315), (315, 4, 18, 329), (329, 18, 14, 325)])
me_gear_004.polygons.foreach_set('use_smooth', [True] * 288)
me_gear_004.materials.append(mat_material_001)
me_gear_004.use_remesh_preserve_volume = False
me_gear_004.use_remesh_preserve_attributes = False
me_gear_004.use_mirror_vertex_groups = False
me_gear_004.update()
me_cylinder = bpy.data.meshes.new('Cylinder')
me_cylinder.from_pydata([(-4.107, 1.179, 2.441e-08), (4.107, 1.179, -1.161e-07), (-4.107, 1.156, -0.2299), (4.107, 1.156, -0.2299), (-4.107, 1.089, -0.451), (4.107, 1.089, -0.451), (-4.107, 0.98, -0.6548), (4.107, 0.98, -0.6548), (-4.107, 0.8334, -0.8334), (4.107, 0.8334, -0.8334), (-4.107, 0.6548, -0.98), (4.107, 0.6548, -0.98), (-4.107, 0.4511, -1.089), (4.107, 0.4511, -1.089), (-4.107, 0.2299, -1.156), (4.107, 0.2299, -1.156), (-4.107, 2.514e-06, -1.179), (4.107, 2.514e-06, -1.179), (-4.107, -0.2299, -1.156), (4.107, -0.2299, -1.156), (-4.107, -0.451, -1.089), (4.107, -0.451, -1.089), (-4.107, -0.6548, -0.98), (4.107, -0.6548, -0.98), (-4.107, -0.8334, -0.8334), (4.107, -0.8334, -0.8334), (-4.107, -0.98, -0.6548), (4.107, -0.98, -0.6548), (-4.107, -1.089, -0.451), (4.107, -1.089, -0.451), (-4.107, -1.156, -0.2299), (4.107, -1.156, -0.2299), (-4.107, -1.179, 4.459e-07), (4.107, -1.179, 3.054e-07), (-4.107, -1.156, 0.2299), (4.107, -1.156, 0.2299), (-4.107, -1.089, 0.4511), (4.107, -1.089, 0.451), (-4.107, -0.98, 0.6548), (4.107, -0.98, 0.6548), (-4.107, -0.8334, 0.8334), (4.107, -0.8334, 0.8334), (-4.107, -0.6548, 0.98), (4.107, -0.6548, 0.98), (-4.107, -0.451, 1.089), (4.107, -0.451, 1.089), (-4.107, -0.2299, 1.156), (4.107, -0.2299, 1.156), (-4.107, 3.563e-06, 1.179), (4.107, 3.563e-06, 1.179), (-4.107, 0.2299, 1.156), (4.107, 0.2299, 1.156), (-4.107, 0.4511, 1.089), (4.107, 0.4511, 1.089), (-4.107, 0.6548, 0.98), (4.107, 0.6548, 0.98), (-4.107, 0.8334, 0.8334), (4.107, 0.8334, 0.8334), (-4.107, 0.98, 0.6548), (4.107, 0.98, 0.6548), (-4.107, 1.089, 0.451), (4.107, 1.089, 0.451), (-4.107, 1.156, 0.2299), (4.107, 1.156, 0.2299)], [], [(0, 1, 3, 2), (2, 3, 5, 4), (4, 5, 7, 6), (6, 7, 9, 8), (8, 9, 11, 10), (10, 11, 13, 12), (12, 13, 15, 14), (14, 15, 17, 16), (16, 17, 19, 18), (18, 19, 21, 20), (20, 21, 23, 22), (22, 23, 25, 24), (24, 25, 27, 26), (26, 27, 29, 28), (28, 29, 31, 30), (30, 31, 33, 32), (32, 33, 35, 34), (34, 35, 37, 36), (36, 37, 39, 38), (38, 39, 41, 40), (40, 41, 43, 42), (42, 43, 45, 44), (44, 45, 47, 46), (46, 47, 49, 48), (48, 49, 51, 50), (50, 51, 53, 52), (52, 53, 55, 54), (54, 55, 57, 56), (56, 57, 59, 58), (58, 59, 61, 60), (3, 1, 63, 61, 59, 57, 55, 53, 51, 49, 47, 45, 43, 41, 39, 37, 35, 33, 31, 29, 27, 25, 23, 21, 19, 17, 15, 13, 11, 9, 7, 5), (60, 61, 63, 62), (62, 63, 1, 0), (0, 2, 4, 6, 8, 10, 12, 14, 16, 18, 20, 22, 24, 26, 28, 30, 32, 34, 36, 38, 40, 42, 44, 46, 48, 50, 52, 54, 56, 58, 60, 62)])
me_cylinder.polygons.foreach_set('use_smooth', [True] * 34)
me_cylinder.materials.append(mat_material_002)
me_cylinder.use_remesh_preserve_volume = False
me_cylinder.use_remesh_preserve_attributes = False
me_cylinder.use_mirror_vertex_groups = False
me_cylinder.update()
me_gear_003 = bpy.data.meshes.new('Gear.003')
me_gear_003.from_pydata([(-0.4342, 8.941e-07, -1.151), (-0.4342, 0.1503, -1.142), (-0.4342, 0.298, -1.112), (-0.4342, 0.4406, -1.064), (-0.4342, 8.941e-07, -1.812), (-0.4342, 0.2365, -1.796), (-0.4342, 0.469, -1.75), (-0.4342, 0.6934, -1.674), (-0.4342, 0.2464, -1.871), (-0.4342, 0.4885, -1.823), (-0.4342, 0.7223, -1.744), (-0.4342, 0.3112, -1.996), (-0.4342, 0.5227, -1.951), (-0.4342, 0.7282, -1.884), (0.4342, 8.941e-07, -1.151), (0.4342, 0.1503, -1.142), (0.4342, 0.298, -1.112), (0.4342, 0.4406, -1.064), (0.4342, 8.941e-07, -1.812), (0.4342, 0.2365, -1.796), (0.4342, 0.469, -1.75), (0.4342, 0.6934, -1.674), (0.4342, 0.2464, -1.871), (0.4342, 0.4885, -1.823), (0.4342, 0.7223, -1.744), (0.4342, 0.3112, -1.996), (0.4342, 0.5227, -1.951), (0.4342, 0.7282, -1.884), (-0.4342, 0.5757, -0.9971), (-0.4342, 0.7009, -0.9134), (-0.4342, 0.8141, -0.8141), (-0.4342, 0.9134, -0.7009), (-0.4342, 0.906, -1.569), (-0.4342, 1.103, -1.438), (-0.4342, 1.281, -1.281), (-0.4342, 1.438, -1.103), (-0.4342, 1.149, -1.497), (-0.4342, 1.335, -1.335), (-0.4342, 1.497, -1.149), (-0.4342, 1.267, -1.573), (-0.4342, 1.428, -1.428), (-0.4342, 1.573, -1.267), (0.4342, 0.5757, -0.9971), (0.4342, 0.7009, -0.9134), (0.4342, 0.8141, -0.8141), (0.4342, 0.9134, -0.7009), (0.4342, 0.906, -1.569), (0.4342, 1.103, -1.438), (0.4342, 1.281, -1.281), (0.4342, 1.438, -1.103), (0.4342, 1.149, -1.497), (0.4342, 1.335, -1.335), (0.4342, 1.497, -1.149), (0.4342, 1.267, -1.573), (0.4342, 1.428, -1.428), (0.4342, 1.573, -1.267), (-0.4342, 0.9971, -0.5757), (-0.4342, 1.064, -0.4406), (-0.4342, 1.112, -0.298), (-0.4342, 1.142, -0.1503), (-0.4342, 1.569, -0.906), (-0.4342, 1.674, -0.6934), (-0.4342, 1.75, -0.469), (-0.4342, 1.796, -0.2365), (-0.4342, 1.744, -0.7223), (-0.4342, 1.823, -0.4885), (-0.4342, 1.871, -0.2464), (-0.4342, 1.884, -0.7282), (-0.4342, 1.951, -0.5227), (-0.4342, 1.996, -0.3112), (0.4342, 0.9971, -0.5757), (0.4342, 1.064, -0.4406), (0.4342, 1.112, -0.298), (0.4342, 1.142, -0.1503), (0.4342, 1.569, -0.906), (0.4342, 1.674, -0.6934), (0.4342, 1.75, -0.469), (0.4342, 1.796, -0.2365), (0.4342, 1.744, -0.7223), (0.4342, 1.823, -0.4885), (0.4342, 1.871, -0.2464), (0.4342, 1.884, -0.7282), (0.4342, 1.951, -0.5227), (0.4342, 1.996, -0.3112), (-0.4342, 1.151, 7.451e-08), (-0.4342, 1.142, 0.1503), (-0.4342, 1.112, 0.298), (-0.4342, 1.064, 0.4406), (-0.4342, 1.812, 7.451e-08), (-0.4342, 1.796, 0.2365), (-0.4342, 1.75, 0.469), (-0.4342, 1.674, 0.6934), (-0.4342, 1.871, 0.2464), (-0.4342, 1.823, 0.4885), (-0.4342, 1.744, 0.7223), (-0.4342, 1.996, 0.3112), (-0.4342, 1.951, 0.5227), (-0.4342, 1.884, 0.7282), (0.4342, 1.151, 7.451e-08), (0.4342, 1.142, 0.1503), (0.4342, 1.112, 0.298), (0.4342, 1.064, 0.4406), (0.4342, 1.812, 7.451e-08), (0.4342, 1.796, 0.2365), (0.4342, 1.75, 0.469), (0.4342, 1.674, 0.6934), (0.4342, 1.871, 0.2464), (0.4342, 1.823, 0.4885), (0.4342, 1.744, 0.7223), (0.4342, 1.996, 0.3112), (0.4342, 1.951, 0.5227), (0.4342, 1.884, 0.7282), (-0.4342, 0.9971, 0.5757), (-0.4342, 0.9134, 0.7009), (-0.4342, 0.8141, 0.8141), (-0.4342, 0.7009, 0.9134), (-0.4342, 1.569, 0.906), (-0.4342, 1.438, 1.103), (-0.4342, 1.281, 1.281), (-0.4342, 1.103, 1.438), (-0.4342, 1.497, 1.149), (-0.4342, 1.335, 1.335), (-0.4342, 1.149, 1.497), (-0.4342, 1.573, 1.267), (-0.4342, 1.428, 1.428), (-0.4342, 1.267, 1.573), (0.4342, 0.9971, 0.5757), (0.4342, 0.9134, 0.7009), (0.4342, 0.8141, 0.8141), (0.4342, 0.7009, 0.9134), (0.4342, 1.569, 0.906), (0.4342, 1.438, 1.103), (0.4342, 1.281, 1.281), (0.4342, 1.103, 1.438), (0.4342, 1.497, 1.149), (0.4342, 1.335, 1.335), (0.4342, 1.149, 1.497), (0.4342, 1.573, 1.267), (0.4342, 1.428, 1.428), (0.4342, 1.267, 1.573), (-0.4342, 0.5757, 0.9971), (-0.4342, 0.4406, 1.064), (-0.4342, 0.298, 1.112), (-0.4342, 0.1503, 1.142), (-0.4342, 0.906, 1.569), (-0.4342, 0.6934, 1.674), (-0.4342, 0.469, 1.75), (-0.4342, 0.2365, 1.796), (-0.4342, 0.7223, 1.744), (-0.4342, 0.4885, 1.823), (-0.4342, 0.2464, 1.871), (-0.4342, 0.7282, 1.884), (-0.4342, 0.5227, 1.951), (-0.4342, 0.3112, 1.996), (0.4342, 0.5757, 0.9971), (0.4342, 0.4406, 1.064), (0.4342, 0.298, 1.112), (0.4342, 0.1503, 1.142), (0.4342, 0.906, 1.569), (0.4342, 0.6934, 1.674), (0.4342, 0.469, 1.75), (0.4342, 0.2365, 1.796), (0.4342, 0.7223, 1.744), (0.4342, 0.4885, 1.823), (0.4342, 0.2464, 1.871), (0.4342, 0.7282, 1.884), (0.4342, 0.5227, 1.951), (0.4342, 0.3112, 1.996), (-0.4342, 8.941e-07, 1.151), (-0.4342, -0.1503, 1.142), (-0.4342, -0.298, 1.112), (-0.4342, -0.4406, 1.064), (-0.4342, 8.941e-07, 1.812), (-0.4342, -0.2365, 1.796), (-0.4342, -0.469, 1.75), (-0.4342, -0.6934, 1.674), (-0.4342, -0.2464, 1.871), (-0.4342, -0.4885, 1.823), (-0.4342, -0.7223, 1.744), (-0.4342, -0.3112, 1.996), (-0.4342, -0.5227, 1.951), (-0.4342, -0.7282, 1.884), (0.4342, 8.941e-07, 1.151), (0.4342, -0.1503, 1.142), (0.4342, -0.298, 1.112), (0.4342, -0.4406, 1.064), (0.4342, 8.941e-07, 1.812), (0.4342, -0.2365, 1.796), (0.4342, -0.469, 1.75), (0.4342, -0.6934, 1.674), (0.4342, -0.2464, 1.871), (0.4342, -0.4885, 1.823), (0.4342, -0.7223, 1.744), (0.4342, -0.3112, 1.996), (0.4342, -0.5227, 1.951), (0.4342, -0.7282, 1.884), (-0.4342, -0.5757, 0.9971), (-0.4342, -0.7009, 0.9134), (-0.4342, -0.8141, 0.8141), (-0.4342, -0.9134, 0.7009), (-0.4342, -0.906, 1.569), (-0.4342, -1.103, 1.438), (-0.4342, -1.281, 1.281), (-0.4342, -1.438, 1.103), (-0.4342, -1.149, 1.497), (-0.4342, -1.335, 1.335), (-0.4342, -1.497, 1.149), (-0.4342, -1.267, 1.573), (-0.4342, -1.428, 1.428), (-0.4342, -1.573, 1.267), (0.4342, -0.5757, 0.9971), (0.4342, -0.7009, 0.9134), (0.4342, -0.8141, 0.8141), (0.4342, -0.9134, 0.7009), (0.4342, -0.906, 1.569), (0.4342, -1.103, 1.438), (0.4342, -1.281, 1.281), (0.4342, -1.438, 1.103), (0.4342, -1.149, 1.497), (0.4342, -1.335, 1.335), (0.4342, -1.497, 1.149), (0.4342, -1.267, 1.573), (0.4342, -1.428, 1.428), (0.4342, -1.573, 1.267), (-0.4342, -0.9971, 0.5757), (-0.4342, -1.064, 0.4406), (-0.4342, -1.112, 0.298), (-0.4342, -1.142, 0.1503), (-0.4342, -1.569, 0.906), (-0.4342, -1.674, 0.6934), (-0.4342, -1.75, 0.469), (-0.4342, -1.796, 0.2365), (-0.4342, -1.744, 0.7223), (-0.4342, -1.823, 0.4885), (-0.4342, -1.871, 0.2464), (-0.4342, -1.884, 0.7282), (-0.4342, -1.951, 0.5227), (-0.4342, -1.996, 0.3112), (0.4342, -0.9971, 0.5757), (0.4342, -1.064, 0.4406), (0.4342, -1.112, 0.298), (0.4342, -1.142, 0.1503), (0.4342, -1.569, 0.906), (0.4342, -1.674, 0.6934), (0.4342, -1.75, 0.469), (0.4342, -1.796, 0.2365), (0.4342, -1.744, 0.7223), (0.4342, -1.823, 0.4885), (0.4342, -1.871, 0.2464), (0.4342, -1.884, 0.7282), (0.4342, -1.951, 0.5227), (0.4342, -1.996, 0.3112), (-0.4342, -1.151, 7.451e-08), (-0.4342, -1.142, -0.1503), (-0.4342, -1.112, -0.298), (-0.4342, -1.064, -0.4406), (-0.4342, -1.812, 7.451e-08), (-0.4342, -1.796, -0.2365), (-0.4342, -1.75, -0.469), (-0.4342, -1.674, -0.6934), (-0.4342, -1.871, -0.2464), (-0.4342, -1.823, -0.4885), (-0.4342, -1.744, -0.7223), (-0.4342, -1.996, -0.3112), (-0.4342, -1.951, -0.5227), (-0.4342, -1.884, -0.7282), (0.4342, -1.151, 7.451e-08), (0.4342, -1.142, -0.1503), (0.4342, -1.112, -0.298), (0.4342, -1.064, -0.4406), (0.4342, -1.812, 7.451e-08), (0.4342, -1.796, -0.2365), (0.4342, -1.75, -0.469), (0.4342, -1.674, -0.6934), (0.4342, -1.871, -0.2464), (0.4342, -1.823, -0.4885), (0.4342, -1.744, -0.7223), (0.4342, -1.996, -0.3112), (0.4342, -1.951, -0.5227), (0.4342, -1.884, -0.7282), (-0.4342, -0.9971, -0.5757), (-0.4342, -0.9134, -0.7009), (-0.4342, -0.8141, -0.8141), (-0.4342, -0.7009, -0.9134), (-0.4342, -1.569, -0.906), (-0.4342, -1.438, -1.103), (-0.4342, -1.281, -1.281), (-0.4342, -1.103, -1.438), (-0.4342, -1.497, -1.149), (-0.4342, -1.335, -1.335), (-0.4342, -1.149, -1.497), (-0.4342, -1.573, -1.267), (-0.4342, -1.428, -1.428), (-0.4342, -1.267, -1.573), (0.4342, -0.9971, -0.5757), (0.4342, -0.9134, -0.7009), (0.4342, -0.8141, -0.8141), (0.4342, -0.7009, -0.9134), (0.4342, -1.569, -0.906), (0.4342, -1.438, -1.103), (0.4342, -1.281, -1.281), (0.4342, -1.103, -1.438), (0.4342, -1.497, -1.149), (0.4342, -1.335, -1.335), (0.4342, -1.149, -1.497), (0.4342, -1.573, -1.267), (0.4342, -1.428, -1.428), (0.4342, -1.267, -1.573), (-0.4342, -0.5757, -0.9971), (-0.4342, -0.4406, -1.064), (-0.4342, -0.298, -1.112), (-0.4342, -0.1503, -1.142), (-0.4342, -0.906, -1.569), (-0.4342, -0.6934, -1.674), (-0.4342, -0.469, -1.75), (-0.4342, -0.2365, -1.796), (-0.4342, -0.7223, -1.744), (-0.4342, -0.4885, -1.823), (-0.4342, -0.2464, -1.871), (-0.4342, -0.7282, -1.884), (-0.4342, -0.5227, -1.951), (-0.4342, -0.3112, -1.996), (0.4342, -0.5757, -0.9971), (0.4342, -0.4406, -1.064), (0.4342, -0.298, -1.112), (0.4342, -0.1503, -1.142), (0.4342, -0.906, -1.569), (0.4342, -0.6934, -1.674), (0.4342, -0.469, -1.75), (0.4342, -0.2365, -1.796), (0.4342, -0.7223, -1.744), (0.4342, -0.4885, -1.823), (0.4342, -0.2464, -1.871), (0.4342, -0.7282, -1.884), (0.4342, -0.5227, -1.951), (0.4342, -0.3112, -1.996)], [], [(4, 0, 1, 5), (5, 1, 2, 6), (6, 2, 3, 7), (8, 5, 6, 9), (9, 6, 7, 10), (11, 8, 9, 12), (12, 9, 10, 13), (14, 18, 19, 15), (15, 19, 20, 16), (16, 20, 21, 17), (19, 22, 23, 20), (20, 23, 24, 21), (22, 25, 26, 23), (23, 26, 27, 24), (18, 4, 5, 19), (19, 5, 8, 22), (22, 8, 11, 25), (25, 11, 12, 26), (26, 12, 13, 27), (27, 13, 10, 24), (24, 10, 7, 21), (32, 28, 29, 33), (33, 29, 30, 34), (34, 30, 31, 35), (36, 33, 34, 37), (37, 34, 35, 38), (39, 36, 37, 40), (40, 37, 38, 41), (42, 46, 47, 43), (43, 47, 48, 44), (44, 48, 49, 45), (47, 50, 51, 48), (48, 51, 52, 49), (50, 53, 54, 51), (51, 54, 55, 52), (46, 32, 33, 47), (47, 33, 36, 50), (50, 36, 39, 53), (53, 39, 40, 54), (54, 40, 41, 55), (55, 41, 38, 52), (52, 38, 35, 49), (3, 28, 32, 7), (7, 32, 46, 21), (21, 46, 42, 17), (60, 56, 57, 61), (61, 57, 58, 62), (62, 58, 59, 63), (64, 61, 62, 65), (65, 62, 63, 66), (67, 64, 65, 68), (68, 65, 66, 69), (70, 74, 75, 71), (71, 75, 76, 72), (72, 76, 77, 73), (75, 78, 79, 76), (76, 79, 80, 77), (78, 81, 82, 79), (79, 82, 83, 80), (74, 60, 61, 75), (75, 61, 64, 78), (78, 64, 67, 81), (81, 67, 68, 82), (82, 68, 69, 83), (83, 69, 66, 80), (80, 66, 63, 77), (31, 56, 60, 35), (35, 60, 74, 49), (49, 74, 70, 45), (88, 84, 85, 89), (89, 85, 86, 90), (90, 86, 87, 91), (92, 89, 90, 93), (93, 90, 91, 94), (95, 92, 93, 96), (96, 93, 94, 97), (98, 102, 103, 99), (99, 103, 104, 100), (100, 104, 105, 101), (103, 106, 107, 104), (104, 107, 108, 105), (106, 109, 110, 107), (107, 110, 111, 108), (102, 88, 89, 103), (103, 89, 92, 106), (106, 92, 95, 109), (109, 95, 96, 110), (110, 96, 97, 111), (111, 97, 94, 108), (108, 94, 91, 105), (59, 84, 88, 63), (63, 88, 102, 77), (77, 102, 98, 73), (116, 112, 113, 117), (117, 113, 114, 118), (118, 114, 115, 119), (120, 117, 118, 121), (121, 118, 119, 122), (123, 120, 121, 124), (124, 121, 122, 125), (126, 130, 131, 127), (127, 131, 132, 128), (128, 132, 133, 129), (131, 134, 135, 132), (132, 135, 136, 133), (134, 137, 138, 135), (135, 138, 139, 136), (130, 116, 117, 131), (131, 117, 120, 134), (134, 120, 123, 137), (137, 123, 124, 138), (138, 124, 125, 139), (139, 125, 122, 136), (136, 122, 119, 133), (87, 112, 116, 91), (91, 116, 130, 105), (105, 130, 126, 101), (144, 140, 141, 145), (145, 141, 142, 146), (146, 142, 143, 147), (148, 145, 146, 149), (149, 146, 147, 150), (151, 148, 149, 152), (152, 149, 150, 153), (154, 158, 159, 155), (155, 159, 160, 156), (156, 160, 161, 157), (159, 162, 163, 160), (160, 163, 164, 161), (162, 165, 166, 163), (163, 166, 167, 164), (158, 144, 145, 159), (159, 145, 148, 162), (162, 148, 151, 165), (165, 151, 152, 166), (166, 152, 153, 167), (167, 153, 150, 164), (164, 150, 147, 161), (115, 140, 144, 119), (119, 144, 158, 133), (133, 158, 154, 129), (172, 168, 169, 173), (173, 169, 170, 174), (174, 170, 171, 175), (176, 173, 174, 177), (177, 174, 175, 178), (179, 176, 177, 180), (180, 177, 178, 181), (182, 186, 187, 183), (183, 187, 188, 184), (184, 188, 189, 185), (187, 190, 191, 188), (188, 191, 192, 189), (190, 193, 194, 191), (191, 194, 195, 192), (186, 172, 173, 187), (187, 173, 176, 190), (190, 176, 179, 193), (193, 179, 180, 194), (194, 180, 181, 195), (195, 181, 178, 192), (192, 178, 175, 189), (143, 168, 172, 147), (147, 172, 186, 161), (161, 186, 182, 157), (200, 196, 197, 201), (201, 197, 198, 202), (202, 198, 199, 203), (204, 201, 202, 205), (205, 202, 203, 206), (207, 204, 205, 208), (208, 205, 206, 209), (210, 214, 215, 211), (211, 215, 216, 212), (212, 216, 217, 213), (215, 218, 219, 216), (216, 219, 220, 217), (218, 221, 222, 219), (219, 222, 223, 220), (214, 200, 201, 215), (215, 201, 204, 218), (218, 204, 207, 221), (221, 207, 208, 222), (222, 208, 209, 223), (223, 209, 206, 220), (220, 206, 203, 217), (171, 196, 200, 175), (175, 200, 214, 189), (189, 214, 210, 185), (228, 224, 225, 229), (229, 225, 226, 230), (230, 226, 227, 231), (232, 229, 230, 233), (233, 230, 231, 234), (235, 232, 233, 236), (236, 233, 234, 237), (238, 242, 243, 239), (239, 243, 244, 240), (240, 244, 245, 241), (243, 246, 247, 244), (244, 247, 248, 245), (246, 249, 250, 247), (247, 250, 251, 248), (242, 228, 229, 243), (243, 229, 232, 246), (246, 232, 235, 249), (249, 235, 236, 250), (250, 236, 237, 251), (251, 237, 234, 248), (248, 234, 231, 245), (199, 224, 228, 203), (203, 228, 242, 217), (217, 242, 238, 213), (256, 252, 253, 257), (257, 253, 254, 258), (258, 254, 255, 259), (260, 257, 258, 261), (261, 258, 259, 262), (263, 260, 261, 264), (264, 261, 262, 265), (266, 270, 271, 267), (267, 271, 272, 268), (268, 272, 273, 269), (271, 274, 275, 272), (272, 275, 276, 273), (274, 277, 278, 275), (275, 278, 279, 276), (270, 256, 257, 271), (271, 257, 260, 274), (274, 260, 263, 277), (277, 263, 264, 278), (278, 264, 265, 279), (279, 265, 262, 276), (276, 262, 259, 273), (227, 252, 256, 231), (231, 256, 270, 245), (245, 270, 266, 241), (284, 280, 281, 285), (285, 281, 282, 286), (286, 282, 283, 287), (288, 285, 286, 289), (289, 286, 287, 290), (291, 288, 289, 292), (292, 289, 290, 293), (294, 298, 299, 295), (295, 299, 300, 296), (296, 300, 301, 297), (299, 302, 303, 300), (300, 303, 304, 301), (302, 305, 306, 303), (303, 306, 307, 304), (298, 284, 285, 299), (299, 285, 288, 302), (302, 288, 291, 305), (305, 291, 292, 306), (306, 292, 293, 307), (307, 293, 290, 304), (304, 290, 287, 301), (255, 280, 284, 259), (259, 284, 298, 273), (273, 298, 294, 269), (312, 308, 309, 313), (313, 309, 310, 314), (314, 310, 311, 315), (316, 313, 314, 317), (317, 314, 315, 318), (319, 316, 317, 320), (320, 317, 318, 321), (322, 326, 327, 323), (323, 327, 328, 324), (324, 328, 329, 325), (327, 330, 331, 328), (328, 331, 332, 329), (330, 333, 334, 331), (331, 334, 335, 332), (326, 312, 313, 327), (327, 313, 316, 330), (330, 316, 319, 333), (333, 319, 320, 334), (334, 320, 321, 335), (335, 321, 318, 332), (332, 318, 315, 329), (283, 308, 312, 287), (287, 312, 326, 301), (301, 326, 322, 297), (311, 0, 4, 315), (315, 4, 18, 329), (329, 18, 14, 325)])
me_gear_003.polygons.foreach_set('use_smooth', [True] * 288)
me_gear_003.materials.append(mat_material_001)
me_gear_003.use_remesh_preserve_volume = False
me_gear_003.use_remesh_preserve_attributes = False
me_gear_003.use_mirror_vertex_groups = False
me_gear_003.update()
me_gear_002 = bpy.data.meshes.new('Gear.002')
me_gear_002.from_pydata([(-0.4342, 8.941e-07, -1.151), (-0.4342, 0.1503, -1.142), (-0.4342, 0.298, -1.112), (-0.4342, 0.4406, -1.064), (-0.4342, 8.941e-07, -1.812), (-0.4342, 0.2365, -1.796), (-0.4342, 0.469, -1.75), (-0.4342, 0.6934, -1.674), (-0.4342, 0.2464, -1.871), (-0.4342, 0.4885, -1.823), (-0.4342, 0.7223, -1.744), (-0.4342, 0.3112, -1.996), (-0.4342, 0.5227, -1.951), (-0.4342, 0.7282, -1.884), (0.4342, 8.941e-07, -1.151), (0.4342, 0.1503, -1.142), (0.4342, 0.298, -1.112), (0.4342, 0.4406, -1.064), (0.4342, 8.941e-07, -1.812), (0.4342, 0.2365, -1.796), (0.4342, 0.469, -1.75), (0.4342, 0.6934, -1.674), (0.4342, 0.2464, -1.871), (0.4342, 0.4885, -1.823), (0.4342, 0.7223, -1.744), (0.4342, 0.3112, -1.996), (0.4342, 0.5227, -1.951), (0.4342, 0.7282, -1.884), (-0.4342, 0.5757, -0.9971), (-0.4342, 0.7009, -0.9134), (-0.4342, 0.8141, -0.8141), (-0.4342, 0.9134, -0.7009), (-0.4342, 0.906, -1.569), (-0.4342, 1.103, -1.438), (-0.4342, 1.281, -1.281), (-0.4342, 1.438, -1.103), (-0.4342, 1.149, -1.497), (-0.4342, 1.335, -1.335), (-0.4342, 1.497, -1.149), (-0.4342, 1.267, -1.573), (-0.4342, 1.428, -1.428), (-0.4342, 1.573, -1.267), (0.4342, 0.5757, -0.9971), (0.4342, 0.7009, -0.9134), (0.4342, 0.8141, -0.8141), (0.4342, 0.9134, -0.7009), (0.4342, 0.906, -1.569), (0.4342, 1.103, -1.438), (0.4342, 1.281, -1.281), (0.4342, 1.438, -1.103), (0.4342, 1.149, -1.497), (0.4342, 1.335, -1.335), (0.4342, 1.497, -1.149), (0.4342, 1.267, -1.573), (0.4342, 1.428, -1.428), (0.4342, 1.573, -1.267), (-0.4342, 0.9971, -0.5757), (-0.4342, 1.064, -0.4406), (-0.4342, 1.112, -0.298), (-0.4342, 1.142, -0.1503), (-0.4342, 1.569, -0.906), (-0.4342, 1.674, -0.6934), (-0.4342, 1.75, -0.469), (-0.4342, 1.796, -0.2365), (-0.4342, 1.744, -0.7223), (-0.4342, 1.823, -0.4885), (-0.4342, 1.871, -0.2464), (-0.4342, 1.884, -0.7282), (-0.4342, 1.951, -0.5227), (-0.4342, 1.996, -0.3112), (0.4342, 0.9971, -0.5757), (0.4342, 1.064, -0.4406), (0.4342, 1.112, -0.298), (0.4342, 1.142, -0.1503), (0.4342, 1.569, -0.906), (0.4342, 1.674, -0.6934), (0.4342, 1.75, -0.469), (0.4342, 1.796, -0.2365), (0.4342, 1.744, -0.7223), (0.4342, 1.823, -0.4885), (0.4342, 1.871, -0.2464), (0.4342, 1.884, -0.7282), (0.4342, 1.951, -0.5227), (0.4342, 1.996, -0.3112), (-0.4342, 1.151, 7.451e-08), (-0.4342, 1.142, 0.1503), (-0.4342, 1.112, 0.298), (-0.4342, 1.064, 0.4406), (-0.4342, 1.812, 7.451e-08), (-0.4342, 1.796, 0.2365), (-0.4342, 1.75, 0.469), (-0.4342, 1.674, 0.6934), (-0.4342, 1.871, 0.2464), (-0.4342, 1.823, 0.4885), (-0.4342, 1.744, 0.7223), (-0.4342, 1.996, 0.3112), (-0.4342, 1.951, 0.5227), (-0.4342, 1.884, 0.7282), (0.4342, 1.151, 7.451e-08), (0.4342, 1.142, 0.1503), (0.4342, 1.112, 0.298), (0.4342, 1.064, 0.4406), (0.4342, 1.812, 7.451e-08), (0.4342, 1.796, 0.2365), (0.4342, 1.75, 0.469), (0.4342, 1.674, 0.6934), (0.4342, 1.871, 0.2464), (0.4342, 1.823, 0.4885), (0.4342, 1.744, 0.7223), (0.4342, 1.996, 0.3112), (0.4342, 1.951, 0.5227), (0.4342, 1.884, 0.7282), (-0.4342, 0.9971, 0.5757), (-0.4342, 0.9134, 0.7009), (-0.4342, 0.8141, 0.8141), (-0.4342, 0.7009, 0.9134), (-0.4342, 1.569, 0.906), (-0.4342, 1.438, 1.103), (-0.4342, 1.281, 1.281), (-0.4342, 1.103, 1.438), (-0.4342, 1.497, 1.149), (-0.4342, 1.335, 1.335), (-0.4342, 1.149, 1.497), (-0.4342, 1.573, 1.267), (-0.4342, 1.428, 1.428), (-0.4342, 1.267, 1.573), (0.4342, 0.9971, 0.5757), (0.4342, 0.9134, 0.7009), (0.4342, 0.8141, 0.8141), (0.4342, 0.7009, 0.9134), (0.4342, 1.569, 0.906), (0.4342, 1.438, 1.103), (0.4342, 1.281, 1.281), (0.4342, 1.103, 1.438), (0.4342, 1.497, 1.149), (0.4342, 1.335, 1.335), (0.4342, 1.149, 1.497), (0.4342, 1.573, 1.267), (0.4342, 1.428, 1.428), (0.4342, 1.267, 1.573), (-0.4342, 0.5757, 0.9971), (-0.4342, 0.4406, 1.064), (-0.4342, 0.298, 1.112), (-0.4342, 0.1503, 1.142), (-0.4342, 0.906, 1.569), (-0.4342, 0.6934, 1.674), (-0.4342, 0.469, 1.75), (-0.4342, 0.2365, 1.796), (-0.4342, 0.7223, 1.744), (-0.4342, 0.4885, 1.823), (-0.4342, 0.2464, 1.871), (-0.4342, 0.7282, 1.884), (-0.4342, 0.5227, 1.951), (-0.4342, 0.3112, 1.996), (0.4342, 0.5757, 0.9971), (0.4342, 0.4406, 1.064), (0.4342, 0.298, 1.112), (0.4342, 0.1503, 1.142), (0.4342, 0.906, 1.569), (0.4342, 0.6934, 1.674), (0.4342, 0.469, 1.75), (0.4342, 0.2365, 1.796), (0.4342, 0.7223, 1.744), (0.4342, 0.4885, 1.823), (0.4342, 0.2464, 1.871), (0.4342, 0.7282, 1.884), (0.4342, 0.5227, 1.951), (0.4342, 0.3112, 1.996), (-0.4342, 8.941e-07, 1.151), (-0.4342, -0.1503, 1.142), (-0.4342, -0.298, 1.112), (-0.4342, -0.4406, 1.064), (-0.4342, 8.941e-07, 1.812), (-0.4342, -0.2365, 1.796), (-0.4342, -0.469, 1.75), (-0.4342, -0.6934, 1.674), (-0.4342, -0.2464, 1.871), (-0.4342, -0.4885, 1.823), (-0.4342, -0.7223, 1.744), (-0.4342, -0.3112, 1.996), (-0.4342, -0.5227, 1.951), (-0.4342, -0.7282, 1.884), (0.4342, 8.941e-07, 1.151), (0.4342, -0.1503, 1.142), (0.4342, -0.298, 1.112), (0.4342, -0.4406, 1.064), (0.4342, 8.941e-07, 1.812), (0.4342, -0.2365, 1.796), (0.4342, -0.469, 1.75), (0.4342, -0.6934, 1.674), (0.4342, -0.2464, 1.871), (0.4342, -0.4885, 1.823), (0.4342, -0.7223, 1.744), (0.4342, -0.3112, 1.996), (0.4342, -0.5227, 1.951), (0.4342, -0.7282, 1.884), (-0.4342, -0.5757, 0.9971), (-0.4342, -0.7009, 0.9134), (-0.4342, -0.8141, 0.8141), (-0.4342, -0.9134, 0.7009), (-0.4342, -0.906, 1.569), (-0.4342, -1.103, 1.438), (-0.4342, -1.281, 1.281), (-0.4342, -1.438, 1.103), (-0.4342, -1.149, 1.497), (-0.4342, -1.335, 1.335), (-0.4342, -1.497, 1.149), (-0.4342, -1.267, 1.573), (-0.4342, -1.428, 1.428), (-0.4342, -1.573, 1.267), (0.4342, -0.5757, 0.9971), (0.4342, -0.7009, 0.9134), (0.4342, -0.8141, 0.8141), (0.4342, -0.9134, 0.7009), (0.4342, -0.906, 1.569), (0.4342, -1.103, 1.438), (0.4342, -1.281, 1.281), (0.4342, -1.438, 1.103), (0.4342, -1.149, 1.497), (0.4342, -1.335, 1.335), (0.4342, -1.497, 1.149), (0.4342, -1.267, 1.573), (0.4342, -1.428, 1.428), (0.4342, -1.573, 1.267), (-0.4342, -0.9971, 0.5757), (-0.4342, -1.064, 0.4406), (-0.4342, -1.112, 0.298), (-0.4342, -1.142, 0.1503), (-0.4342, -1.569, 0.906), (-0.4342, -1.674, 0.6934), (-0.4342, -1.75, 0.469), (-0.4342, -1.796, 0.2365), (-0.4342, -1.744, 0.7223), (-0.4342, -1.823, 0.4885), (-0.4342, -1.871, 0.2464), (-0.4342, -1.884, 0.7282), (-0.4342, -1.951, 0.5227), (-0.4342, -1.996, 0.3112), (0.4342, -0.9971, 0.5757), (0.4342, -1.064, 0.4406), (0.4342, -1.112, 0.298), (0.4342, -1.142, 0.1503), (0.4342, -1.569, 0.906), (0.4342, -1.674, 0.6934), (0.4342, -1.75, 0.469), (0.4342, -1.796, 0.2365), (0.4342, -1.744, 0.7223), (0.4342, -1.823, 0.4885), (0.4342, -1.871, 0.2464), (0.4342, -1.884, 0.7282), (0.4342, -1.951, 0.5227), (0.4342, -1.996, 0.3112), (-0.4342, -1.151, 7.451e-08), (-0.4342, -1.142, -0.1503), (-0.4342, -1.112, -0.298), (-0.4342, -1.064, -0.4406), (-0.4342, -1.812, 7.451e-08), (-0.4342, -1.796, -0.2365), (-0.4342, -1.75, -0.469), (-0.4342, -1.674, -0.6934), (-0.4342, -1.871, -0.2464), (-0.4342, -1.823, -0.4885), (-0.4342, -1.744, -0.7223), (-0.4342, -1.996, -0.3112), (-0.4342, -1.951, -0.5227), (-0.4342, -1.884, -0.7282), (0.4342, -1.151, 7.451e-08), (0.4342, -1.142, -0.1503), (0.4342, -1.112, -0.298), (0.4342, -1.064, -0.4406), (0.4342, -1.812, 7.451e-08), (0.4342, -1.796, -0.2365), (0.4342, -1.75, -0.469), (0.4342, -1.674, -0.6934), (0.4342, -1.871, -0.2464), (0.4342, -1.823, -0.4885), (0.4342, -1.744, -0.7223), (0.4342, -1.996, -0.3112), (0.4342, -1.951, -0.5227), (0.4342, -1.884, -0.7282), (-0.4342, -0.9971, -0.5757), (-0.4342, -0.9134, -0.7009), (-0.4342, -0.8141, -0.8141), (-0.4342, -0.7009, -0.9134), (-0.4342, -1.569, -0.906), (-0.4342, -1.438, -1.103), (-0.4342, -1.281, -1.281), (-0.4342, -1.103, -1.438), (-0.4342, -1.497, -1.149), (-0.4342, -1.335, -1.335), (-0.4342, -1.149, -1.497), (-0.4342, -1.573, -1.267), (-0.4342, -1.428, -1.428), (-0.4342, -1.267, -1.573), (0.4342, -0.9971, -0.5757), (0.4342, -0.9134, -0.7009), (0.4342, -0.8141, -0.8141), (0.4342, -0.7009, -0.9134), (0.4342, -1.569, -0.906), (0.4342, -1.438, -1.103), (0.4342, -1.281, -1.281), (0.4342, -1.103, -1.438), (0.4342, -1.497, -1.149), (0.4342, -1.335, -1.335), (0.4342, -1.149, -1.497), (0.4342, -1.573, -1.267), (0.4342, -1.428, -1.428), (0.4342, -1.267, -1.573), (-0.4342, -0.5757, -0.9971), (-0.4342, -0.4406, -1.064), (-0.4342, -0.298, -1.112), (-0.4342, -0.1503, -1.142), (-0.4342, -0.906, -1.569), (-0.4342, -0.6934, -1.674), (-0.4342, -0.469, -1.75), (-0.4342, -0.2365, -1.796), (-0.4342, -0.7223, -1.744), (-0.4342, -0.4885, -1.823), (-0.4342, -0.2464, -1.871), (-0.4342, -0.7282, -1.884), (-0.4342, -0.5227, -1.951), (-0.4342, -0.3112, -1.996), (0.4342, -0.5757, -0.9971), (0.4342, -0.4406, -1.064), (0.4342, -0.298, -1.112), (0.4342, -0.1503, -1.142), (0.4342, -0.906, -1.569), (0.4342, -0.6934, -1.674), (0.4342, -0.469, -1.75), (0.4342, -0.2365, -1.796), (0.4342, -0.7223, -1.744), (0.4342, -0.4885, -1.823), (0.4342, -0.2464, -1.871), (0.4342, -0.7282, -1.884), (0.4342, -0.5227, -1.951), (0.4342, -0.3112, -1.996)], [], [(4, 0, 1, 5), (5, 1, 2, 6), (6, 2, 3, 7), (8, 5, 6, 9), (9, 6, 7, 10), (11, 8, 9, 12), (12, 9, 10, 13), (14, 18, 19, 15), (15, 19, 20, 16), (16, 20, 21, 17), (19, 22, 23, 20), (20, 23, 24, 21), (22, 25, 26, 23), (23, 26, 27, 24), (18, 4, 5, 19), (19, 5, 8, 22), (22, 8, 11, 25), (25, 11, 12, 26), (26, 12, 13, 27), (27, 13, 10, 24), (24, 10, 7, 21), (32, 28, 29, 33), (33, 29, 30, 34), (34, 30, 31, 35), (36, 33, 34, 37), (37, 34, 35, 38), (39, 36, 37, 40), (40, 37, 38, 41), (42, 46, 47, 43), (43, 47, 48, 44), (44, 48, 49, 45), (47, 50, 51, 48), (48, 51, 52, 49), (50, 53, 54, 51), (51, 54, 55, 52), (46, 32, 33, 47), (47, 33, 36, 50), (50, 36, 39, 53), (53, 39, 40, 54), (54, 40, 41, 55), (55, 41, 38, 52), (52, 38, 35, 49), (3, 28, 32, 7), (7, 32, 46, 21), (21, 46, 42, 17), (60, 56, 57, 61), (61, 57, 58, 62), (62, 58, 59, 63), (64, 61, 62, 65), (65, 62, 63, 66), (67, 64, 65, 68), (68, 65, 66, 69), (70, 74, 75, 71), (71, 75, 76, 72), (72, 76, 77, 73), (75, 78, 79, 76), (76, 79, 80, 77), (78, 81, 82, 79), (79, 82, 83, 80), (74, 60, 61, 75), (75, 61, 64, 78), (78, 64, 67, 81), (81, 67, 68, 82), (82, 68, 69, 83), (83, 69, 66, 80), (80, 66, 63, 77), (31, 56, 60, 35), (35, 60, 74, 49), (49, 74, 70, 45), (88, 84, 85, 89), (89, 85, 86, 90), (90, 86, 87, 91), (92, 89, 90, 93), (93, 90, 91, 94), (95, 92, 93, 96), (96, 93, 94, 97), (98, 102, 103, 99), (99, 103, 104, 100), (100, 104, 105, 101), (103, 106, 107, 104), (104, 107, 108, 105), (106, 109, 110, 107), (107, 110, 111, 108), (102, 88, 89, 103), (103, 89, 92, 106), (106, 92, 95, 109), (109, 95, 96, 110), (110, 96, 97, 111), (111, 97, 94, 108), (108, 94, 91, 105), (59, 84, 88, 63), (63, 88, 102, 77), (77, 102, 98, 73), (116, 112, 113, 117), (117, 113, 114, 118), (118, 114, 115, 119), (120, 117, 118, 121), (121, 118, 119, 122), (123, 120, 121, 124), (124, 121, 122, 125), (126, 130, 131, 127), (127, 131, 132, 128), (128, 132, 133, 129), (131, 134, 135, 132), (132, 135, 136, 133), (134, 137, 138, 135), (135, 138, 139, 136), (130, 116, 117, 131), (131, 117, 120, 134), (134, 120, 123, 137), (137, 123, 124, 138), (138, 124, 125, 139), (139, 125, 122, 136), (136, 122, 119, 133), (87, 112, 116, 91), (91, 116, 130, 105), (105, 130, 126, 101), (144, 140, 141, 145), (145, 141, 142, 146), (146, 142, 143, 147), (148, 145, 146, 149), (149, 146, 147, 150), (151, 148, 149, 152), (152, 149, 150, 153), (154, 158, 159, 155), (155, 159, 160, 156), (156, 160, 161, 157), (159, 162, 163, 160), (160, 163, 164, 161), (162, 165, 166, 163), (163, 166, 167, 164), (158, 144, 145, 159), (159, 145, 148, 162), (162, 148, 151, 165), (165, 151, 152, 166), (166, 152, 153, 167), (167, 153, 150, 164), (164, 150, 147, 161), (115, 140, 144, 119), (119, 144, 158, 133), (133, 158, 154, 129), (172, 168, 169, 173), (173, 169, 170, 174), (174, 170, 171, 175), (176, 173, 174, 177), (177, 174, 175, 178), (179, 176, 177, 180), (180, 177, 178, 181), (182, 186, 187, 183), (183, 187, 188, 184), (184, 188, 189, 185), (187, 190, 191, 188), (188, 191, 192, 189), (190, 193, 194, 191), (191, 194, 195, 192), (186, 172, 173, 187), (187, 173, 176, 190), (190, 176, 179, 193), (193, 179, 180, 194), (194, 180, 181, 195), (195, 181, 178, 192), (192, 178, 175, 189), (143, 168, 172, 147), (147, 172, 186, 161), (161, 186, 182, 157), (200, 196, 197, 201), (201, 197, 198, 202), (202, 198, 199, 203), (204, 201, 202, 205), (205, 202, 203, 206), (207, 204, 205, 208), (208, 205, 206, 209), (210, 214, 215, 211), (211, 215, 216, 212), (212, 216, 217, 213), (215, 218, 219, 216), (216, 219, 220, 217), (218, 221, 222, 219), (219, 222, 223, 220), (214, 200, 201, 215), (215, 201, 204, 218), (218, 204, 207, 221), (221, 207, 208, 222), (222, 208, 209, 223), (223, 209, 206, 220), (220, 206, 203, 217), (171, 196, 200, 175), (175, 200, 214, 189), (189, 214, 210, 185), (228, 224, 225, 229), (229, 225, 226, 230), (230, 226, 227, 231), (232, 229, 230, 233), (233, 230, 231, 234), (235, 232, 233, 236), (236, 233, 234, 237), (238, 242, 243, 239), (239, 243, 244, 240), (240, 244, 245, 241), (243, 246, 247, 244), (244, 247, 248, 245), (246, 249, 250, 247), (247, 250, 251, 248), (242, 228, 229, 243), (243, 229, 232, 246), (246, 232, 235, 249), (249, 235, 236, 250), (250, 236, 237, 251), (251, 237, 234, 248), (248, 234, 231, 245), (199, 224, 228, 203), (203, 228, 242, 217), (217, 242, 238, 213), (256, 252, 253, 257), (257, 253, 254, 258), (258, 254, 255, 259), (260, 257, 258, 261), (261, 258, 259, 262), (263, 260, 261, 264), (264, 261, 262, 265), (266, 270, 271, 267), (267, 271, 272, 268), (268, 272, 273, 269), (271, 274, 275, 272), (272, 275, 276, 273), (274, 277, 278, 275), (275, 278, 279, 276), (270, 256, 257, 271), (271, 257, 260, 274), (274, 260, 263, 277), (277, 263, 264, 278), (278, 264, 265, 279), (279, 265, 262, 276), (276, 262, 259, 273), (227, 252, 256, 231), (231, 256, 270, 245), (245, 270, 266, 241), (284, 280, 281, 285), (285, 281, 282, 286), (286, 282, 283, 287), (288, 285, 286, 289), (289, 286, 287, 290), (291, 288, 289, 292), (292, 289, 290, 293), (294, 298, 299, 295), (295, 299, 300, 296), (296, 300, 301, 297), (299, 302, 303, 300), (300, 303, 304, 301), (302, 305, 306, 303), (303, 306, 307, 304), (298, 284, 285, 299), (299, 285, 288, 302), (302, 288, 291, 305), (305, 291, 292, 306), (306, 292, 293, 307), (307, 293, 290, 304), (304, 290, 287, 301), (255, 280, 284, 259), (259, 284, 298, 273), (273, 298, 294, 269), (312, 308, 309, 313), (313, 309, 310, 314), (314, 310, 311, 315), (316, 313, 314, 317), (317, 314, 315, 318), (319, 316, 317, 320), (320, 317, 318, 321), (322, 326, 327, 323), (323, 327, 328, 324), (324, 328, 329, 325), (327, 330, 331, 328), (328, 331, 332, 329), (330, 333, 334, 331), (331, 334, 335, 332), (326, 312, 313, 327), (327, 313, 316, 330), (330, 316, 319, 333), (333, 319, 320, 334), (334, 320, 321, 335), (335, 321, 318, 332), (332, 318, 315, 329), (283, 308, 312, 287), (287, 312, 326, 301), (301, 326, 322, 297), (311, 0, 4, 315), (315, 4, 18, 329), (329, 18, 14, 325)])
me_gear_002.polygons.foreach_set('use_smooth', [True] * 288)
me_gear_002.materials.append(mat_material_001)
me_gear_002.use_remesh_preserve_volume = False
me_gear_002.use_remesh_preserve_attributes = False
me_gear_002.use_mirror_vertex_groups = False
me_gear_002.update()

# ---- objects
ob_body = bpy.data.objects.new('Body', me_cube)
ob_frontaxle = bpy.data.objects.new('FrontAxle', me_cylinder_002)
ob_rightfrontwheel = bpy.data.objects.new('RightFrontWheel', me_gear_005)
ob_leftfrontwheel = bpy.data.objects.new('LeftFrontWheel', me_gear_004)
ob_rearaxle = bpy.data.objects.new('RearAxle', me_cylinder)
ob_leftrearwheel = bpy.data.objects.new('LeftRearWheel', me_gear_003)
ob_rightrearwheel = bpy.data.objects.new('RightRearWheel', me_gear_002)
ob_lamp = bpy.data.objects.new('Lamp', light_lamp)
ob_camera = bpy.data.objects.new('Camera', cam_camera)

# ---- transforms, parenting, visibility, modifiers, constraints
ob_body.location = (0.0, 0.0, 0.0)
ob_body.lock_rotations_4d = False
ob_body.empty_display_type = 'ARROWS'
ob_body.lineart.crease_threshold = 0.0
ob_frontaxle.parent = ob_body
ob_frontaxle.location = (0.0001574, 3.738, -0.9966)
ob_frontaxle.lineart.crease_threshold = 0.0
_m = ob_frontaxle.modifiers.new('EdgeSplit', 'EDGE_SPLIT')
ob_rightfrontwheel.parent = ob_frontaxle
ob_rightfrontwheel.matrix_parent_inverse = Matrix(((1.0, 0.0, 0.0, -0.0001574), (0.0, 1.0, 0.0, -3.738), (0.0, 0.0, 1.0, 0.9966), (0.0, 0.0, 0.0, 1.0)))
ob_rightfrontwheel.location = (3.47, 3.73, -0.9931)
ob_rightfrontwheel.lineart.crease_threshold = 0.0
_vg = ob_rightfrontwheel.vertex_groups.new(name='Tips')
_vg = ob_rightfrontwheel.vertex_groups.new(name='Valleys')
_m = ob_rightfrontwheel.modifiers.new('EdgeSplit', 'EDGE_SPLIT')
ob_leftfrontwheel.parent = ob_frontaxle
ob_leftfrontwheel.matrix_parent_inverse = Matrix(((1.0, 0.0, 0.0, -0.0001574), (0.0, 1.0, 0.0, -3.738), (0.0, 0.0, 1.0, 0.9966), (0.0, 0.0, 0.0, 1.0)))
ob_leftfrontwheel.location = (-3.444, 3.73, -0.9931)
ob_leftfrontwheel.lineart.crease_threshold = 0.0
_vg = ob_leftfrontwheel.vertex_groups.new(name='Tips')
_vg = ob_leftfrontwheel.vertex_groups.new(name='Valleys')
_m = ob_leftfrontwheel.modifiers.new('EdgeSplit', 'EDGE_SPLIT')
ob_rearaxle.parent = ob_body
ob_rearaxle.location = (0.0001574, -3.74, -0.9966)
ob_rearaxle.lineart.crease_threshold = 0.0
_m = ob_rearaxle.modifiers.new('EdgeSplit', 'EDGE_SPLIT')
ob_leftrearwheel.parent = ob_rearaxle
ob_leftrearwheel.matrix_parent_inverse = Matrix(((1.0, 0.0, 0.0, -0.0001574), (0.0, 1.0, 0.0, 3.74), (0.0, 0.0, 1.0, 0.9966), (0.0, 0.0, 0.0, 1.0)))
ob_leftrearwheel.location = (-3.444, -3.749, -0.9931)
ob_leftrearwheel.lineart.crease_threshold = 0.0
_vg = ob_leftrearwheel.vertex_groups.new(name='Tips')
_vg = ob_leftrearwheel.vertex_groups.new(name='Valleys')
_m = ob_leftrearwheel.modifiers.new('EdgeSplit', 'EDGE_SPLIT')
ob_rightrearwheel.parent = ob_rearaxle
ob_rightrearwheel.matrix_parent_inverse = Matrix(((1.0, 0.0, 0.0, -0.0001574), (0.0, 1.0, 0.0, 3.74), (0.0, 0.0, 1.0, 0.9966), (0.0, 0.0, 0.0, 1.0)))
ob_rightrearwheel.location = (3.47, -3.749, -0.9931)
ob_rightrearwheel.lineart.crease_threshold = 0.0
_vg = ob_rightrearwheel.vertex_groups.new(name='Tips')
_vg = ob_rightrearwheel.vertex_groups.new(name='Valleys')
_m = ob_rightrearwheel.modifiers.new('EdgeSplit', 'EDGE_SPLIT')
ob_lamp.location = (4.076, 1.005, 5.904)
ob_lamp.rotation_euler = (0.6503, 0.05522, 1.866)
ob_lamp.lock_rotations_4d = False
ob_lamp.empty_display_type = 'ARROWS'
ob_lamp.color = (0.0, 0.0, 0.0, 0.0)
ob_lamp.lineart.crease_threshold = 0.0
ob_camera.location = (7.481, -6.508, 5.344)
ob_camera.rotation_euler = (1.109, 0.0, 0.8149)
ob_camera.lock_rotations_4d = False
ob_camera.empty_display_type = 'ARROWS'
ob_camera.color = (0.0, 0.0, 0.0, 0.0)
ob_camera.display_type = 'WIRE'
ob_camera.lineart.crease_threshold = 0.0

# ---- collection membership
col_collection_1.objects.link(ob_body)
col_collection_1.objects.link(ob_frontaxle)
col_collection_1.objects.link(ob_rightfrontwheel)
col_collection_1.objects.link(ob_leftfrontwheel)
col_collection_1.objects.link(ob_rearaxle)
col_collection_1.objects.link(ob_leftrearwheel)
col_collection_1.objects.link(ob_rightrearwheel)
col_collection_1.objects.link(ob_lamp)
col_collection_1.objects.link(ob_camera)

# ---- scene / render settings (as saved in the file)
scene.camera = ob_camera
scene.frame_start = 1; scene.frame_end = 250; scene.frame_set(1)
scene.render.engine = 'CYCLES'
scene.render.resolution_percentage = 50
scene.render.dither_intensity = 0.0
scene.cycles.use_denoising = False
scene.cycles.samples = 128
scene.cycles.sampling_pattern = 'TABULATED_SOBOL'
scene.cycles.light_sampling_threshold = 0.0
scene.cycles.use_adaptive_sampling = False
scene.cycles.use_light_tree = False
scene.cycles.blur_glossy = 0.0
scene.cycles.sample_clamp_indirect = 0.0
scene.view_settings.view_transform = 'Standard'
bpy.context.view_layer.update()
